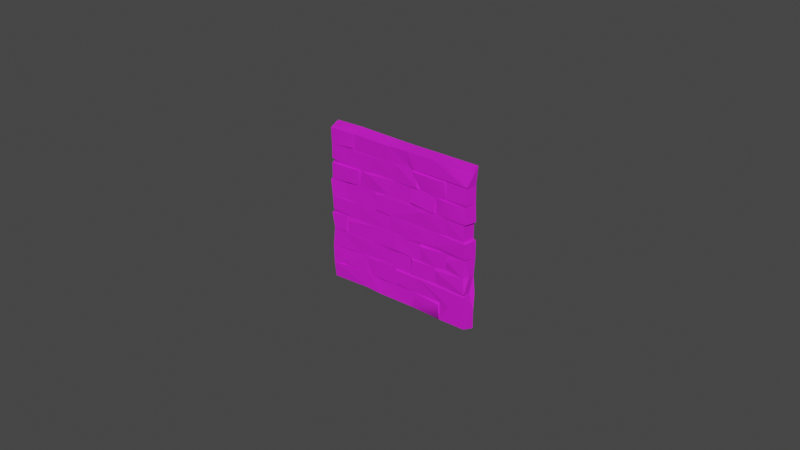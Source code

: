 # Source: DecimatedWall_1.blend  (saved by Blender 2.82.7; exported with 4.5.12 LTS)
import bpy
from mathutils import Matrix  # noqa: F401  (used for matrix-valued properties, if any)

bpy.ops.wm.read_factory_settings(use_empty=True)
scene = bpy.context.scene
scene.name = 'Scene'

# ---- collections
col_collection = bpy.data.collections.new('Collection'); scene.collection.children.link(col_collection)

# ---- images (referenced by path relative to the original .blend; pixels are not part of the script)
import os
ASSET_DIR = os.environ.get("B2B_ASSET_DIR", "")  # directory of the original .blend (textures are referenced by path, not embedded)
HERE = os.path.dirname(os.path.abspath(__file__))  # packed textures are extracted next to this script under _unpacked/

def load_image(name, relpath, width, height, colorspace="sRGB"):
    """Load a texture the original file referenced (path relative to the .blend, or extracted next to this script)."""
    p = next((c for c in (os.path.join(HERE, relpath), os.path.join(ASSET_DIR, relpath)) if relpath and os.path.exists(c)), "")
    if p:
        img = bpy.data.images.load(p, check_existing=True)
        img.name = name
    else:  # same state as the original file: an image datablock whose file is absent (Cycles renders it pink)
        img = bpy.data.images.new(name, width, height)
        img.source = "FILE"
        img.filepath = "//" + (relpath or name)
    img.colorspace_settings.name = colorspace
    return img
img_file100 = load_image('file100', 'Dungeons_Texture.psd', 1024, 1024, 'sRGB')

# ---- materials (node trees are filled in below, after node groups)
mat_blinn4 = bpy.data.materials.new('blinn4')
mat_blinn4.use_transparent_shadow = False
mat_blinn4.diffuse_color = (1.0, 1.0, 1.0, 1.0)
mat_blinn4.roughness = 0.8533
mat_blinn4.specular_intensity = 1.0
mat_blinn4.metallic = 0.4211

# ---- material node trees
mat_blinn4.use_nodes = True; mat_blinn4.node_tree.nodes.clear()
_N = mat_blinn4.node_tree.nodes; _L = mat_blinn4.node_tree.links
n0 = _N.new('ShaderNodeOutputMaterial'); n0.name = 'Material Output'; n0.location = (300, 300)
n1 = _N.new('ShaderNodeBsdfPrincipled'); n1.name = 'Principled BSDF'; n1.location = (10, 300)
n1.distribution = 'GGX'
n1.subsurface_method = 'BURLEY'
n1.inputs[1].default_value = 0.4211
n1.inputs[2].default_value = 0.8533
n1.inputs[3].default_value = 1.45
n1.inputs[13].default_value = 1.0
n1.inputs[27].default_value = (0.0, 0.0, 0.0, 1.0)
n1.inputs[28].default_value = 1.0
n2 = _N.new('ShaderNodeNormalMap'); n2.name = 'Normal Map'; n2.location = (-300, -300)
n2.label = 'Normal/Map'
n3 = _N.new('ShaderNodeTexImage'); n3.name = 'Image Texture'; n3.location = (-300, 600)
n3.image = img_file100
_L.new(n1.outputs[0], n0.inputs[0])
_L.new(n2.outputs[0], n1.inputs[5])
_L.new(n3.outputs[0], n1.inputs[0])
n0.is_active_output = True

# ---- world
world_world = bpy.data.worlds.new('World'); scene.world = world_world
world_world.use_nodes = True; world_world.node_tree.nodes.clear()
_N = world_world.node_tree.nodes; _L = world_world.node_tree.links
n0 = _N.new('ShaderNodeOutputWorld'); n0.name = 'World Output'; n0.location = (300, 300)
n1 = _N.new('ShaderNodeBackground'); n1.name = 'Background'; n1.location = (10, 300)
n1.inputs[0].default_value = (0.05088, 0.05088, 0.05088, 1.0)
_L.new(n1.outputs[0], n0.inputs[0])
n0.is_active_output = True
world_world.color = (0.05088, 0.05088, 0.05088)
world_world.use_sun_shadow = False
world_world.sun_shadow_jitter_overblur = 0.0

# ---- meshes
me_mesh = bpy.data.meshes.new('Mesh')
me_mesh.from_pydata([(3.134, 4.488, 0.2718), (3.396, 2.213, 0.2697), (0.9469, 5.044, 0.2507), (0.8042, 4.593, 0.263), (1.054, 3.928, 0.2647), (3.042, 3.954, 0.2197), (4.958, 3.915, 0.224), (3.041, 3.508, 0.2643), (0.7511, 3.435, 0.2653), (4.997, 3.412, 0.2658), (3.921, 3.432, 0.2251), (0.01959, 2.806, 0.2685), (4.993, 2.319, 0.2537), (0.0245, 2.369, 0.248), (5.008, 1.188, 0.2639), (2.491, 1.111, 0.2648), (3.368, 1.095, 0.2396), (2.5, 0.6398, 0.2535), (4.225, 4.463, 0.2409), (3.346, 3.982, 0.2143), (4.285, 3.998, 0.2384), (3.914, 3.923, 0.2225), (4.242, 3.916, 0.2664), (0.01821, 3.883, 0.2498), (5.067, 3.386, -0.1257), (3.892, 3.423, 0.2658), (5.002, 2.809, 0.2745), (2.46, 0.5823, 0.2064), (1.569, 0.5878, 0.2277), (5.011, 5.018, 0.244), (5.003, 4.535, 0.2504), (2.921, 4.592, 0.207), (3.145, 4.553, 0.2384), (2.468, 4.494, 0.2232), (4.968, 4.502, 0.2246), (0.5782, 4.516, 0.2195), (0.5542, 4.013, 0.214), (1.695, 4.486, 0.2262), (1.697, 3.985, 0.2077), (2.421, 3.98, 0.2123), (4.969, 3.997, 0.2479), (3.288, 4.004, 0.2537), (1.149, 3.929, 0.2171), (1.394, 3.913, 0.2476), (1.082, 3.439, 0.2166), (2.258, 3.462, 0.2343), (4.296, 3.353, 0.2258), (1.711, 3.342, 0.2478), (4.322, 2.837, 0.2132), (0.556, 2.831, 0.2295), (4.933, 2.862, 0.2473), (1.711, 2.862, 0.2468), (2.225, 2.315, 0.2178), (3.028, 2.778, 0.2256), (1.048, 2.275, 0.2067), (4.343, 2.265, 0.2039), (3.398, 1.694, 0.2158), (4.344, 2.05, 0.245), (-0.05186, 2.211, 0.2377), (2.487, 1.78, 0.2479), (3.935, 1.681, 0.2086), (4.924, 1.692, 0.2379), (0.5244, 1.756, 0.2479), (0.02696, 1.73, 0.2234), (1.132, 1.675, 0.2292), (2.255, 1.68, 0.217), (3.014, 1.731, 0.2021), (2.243, 1.238, 0.22), (3.948, 1.605, 0.2471), (3.03, 1.158, 0.2141), (3.938, 1.16, 0.2042), (1.145, 1.195, 0.2186), (3.057, 1.215, 0.2389), (2.467, 1.138, 0.2176), (0.5836, 1.107, 0.1929), (0.5861, 0.6036, 0.2476), (-0.01137, 0.5065, 0.2418), (1.402, 0.5949, 0.243), (3.109, 0.5861, 0.214), (4.065, 0.5173, 0.2479), (1.341, 0.08887, 0.2474), (1.9, 0.5202, 0.1966), (4.461, 0.6001, 0.2483), (4.993, 0.5637, 0.2446), (4.119, 0.03358, 0.2478), (0.01962, 0.008554, 0.2113), (5.011, 0.04223, 0.2479), (0.9252, 5.018, 0.2355), (3.397, 2.823, 0.214), (3.909, 2.383, 0.2274), (0.04437, 2.242, 0.194), (0.5834, 2.107, 0.2405), (4.301, 1.743, 0.1958), (1.71, 1.742, 0.2214), (1.703, 1.135, 0.2408), (1.238, 1.119, 0.2256), (0.893, 4.516, 0.2159), (-0.004936, 4.039, 0.2177), (3.387, 3.316, 0.2477), (2.263, 2.826, 0.2359), (3.94, 2.809, 0.214), (2.952, 2.271, 0.2206), (0.5969, 1.696, 0.2238), (3.098, 1.664, 0.2479), (0.5459, 0.7315, 0.2093), (4.104, 0.5628, 0.1932), (0.01684, 5.023, 0.2618), (0.01039, 4.494, 0.2297), (3.125, 3.353, 0.2281), (-0.09881, 2.276, -0.1022), (4.975, 2.268, 0.2246), (4.9, 1.173, 0.2025), (4.977, 1.079, 0.2449), (0.438, 0.5434, 0.1905), (1.874, 0.03896, 0.2285), (3.777, 5.042, 0.2474), (3.101, 4.508, 0.2089), (0.2259, 3.921, 0.1937), (0.5248, 3.364, 0.2082), (1.075, 2.794, 0.2216), (1.664, 2.257, 0.2165), (2.209, 4.51, 0.2246), (3.02, 3.43, 0.215), (-0.05518, 3.341, 0.2479), (4.928, 3.365, 0.2241), (3.378, 2.25, 0.2024), (3.323, 0.5899, 0.211), (4.261, 4.545, 0.2121), (1.647, 3.42, 0.2134), (0.01333, 3.379, 0.2429), (2.253, 2.825, 0.2131), (0.5333, 2.277, 0.1986), (-0.1323, 2.823, -0.1099), (1.72, 2.805, 0.215), (2.471, 2.231, 0.226), (0.8986, 5.15, -0.1255), (-0.07839, 1.687, -0.1005), (5.034, 1.712, 0.07237), (-0.02609, 1.101, 0.2429), (2.882, 5.035, 0.2474), (5.077, 0.5519, -0.1123), (3.115, 0.06172, 0.2334), (2.223, 5.008, 0.2439), (5.084, 2.259, -0.1209), (3.793, 5.096, -0.1499), (-0.1075, 1.099, -0.113), (2.278, 5.025, 0.2421), (4.987, 1.135, -0.03364), (-0.0877, 3.984, -0.1131), (5.095, 1.116, -0.1261), (5.094, 5.108, -0.1126), (5.054, 1.698, -0.1109), (-0.1254, 3.402, -0.1131), (-0.05661, -0.07799, -0.111), (-0.03053, 3.487, -0.1561), (5.082, 2.837, -0.1257), (4.979, 5.094, -0.1532), (5.037, 4.535, -0.1139), (4.985, 2.834, -0.1452), (4.967, -0.00255, -0.1572), (5.082, -0.05274, -0.1126), (4.197, -0.04955, -0.1141), (1.327, -0.03113, -0.1106), (2.897, 5.093, -0.1517), (5.046, 3.979, -0.1155), (1.837, -0.09331, -0.1448), (2.252, 5.123, -0.1132), (4.984, 3.348, -0.1525), (-0.0421, 0.5499, -0.144), (1.841, -0.01366, -0.1454), (-0.06241, 5.119, -0.1374), (2.667, 2.908, -0.1567), (-0.03803, 1.101, -0.1353), (3.13, -0.05274, -0.1128)], [], [(87, 106, 107), (2, 96, 142), (87, 107, 3), (142, 96, 121), (4, 23, 8), (21, 10, 22), (6, 22, 9), (21, 5, 7), (22, 10, 9), (21, 7, 25), (4, 8, 44), (25, 7, 122), (23, 129, 8), (12, 26, 89), (16, 15, 17), (126, 16, 17), (37, 121, 96), (20, 0, 19), (20, 19, 21), (19, 5, 21), (11, 13, 119), (26, 100, 89), (61, 68, 14), (27, 73, 28), (77, 80, 114), (29, 115, 30), (32, 115, 139), (139, 31, 32), (115, 32, 30), (146, 31, 139), (31, 146, 121), (30, 32, 127), (33, 31, 121), (116, 0, 18), (96, 35, 37), (35, 107, 36), (37, 35, 42), (38, 37, 42), (34, 127, 40), (18, 0, 20), (33, 37, 39), (116, 33, 41), (37, 38, 39), (40, 127, 20), (33, 39, 41), (36, 107, 97), (42, 35, 36), (43, 42, 44), (43, 44, 128), (5, 39, 122), (6, 9, 24), (25, 122, 108), (129, 44, 8), (128, 44, 133), (44, 118, 49), (46, 50, 124), (133, 44, 49), (46, 98, 48), (47, 51, 108), (123, 11, 49), (118, 123, 49), (108, 51, 99), (46, 48, 50), (48, 98, 100), (100, 98, 88), (11, 119, 49), (130, 119, 52), (119, 54, 52), (53, 99, 101), (11, 109, 13), (101, 99, 52), (13, 54, 119), (110, 55, 57), (131, 58, 63), (134, 120, 93), (125, 134, 56), (110, 57, 61), (131, 63, 62), (134, 59, 56), (1, 56, 60), (134, 93, 59), (64, 63, 71), (65, 64, 67), (66, 72, 103), (60, 103, 72), (63, 138, 71), (61, 14, 137), (70, 60, 72), (66, 65, 69), (65, 67, 69), (67, 64, 71), (14, 68, 70), (15, 16, 73), (73, 94, 28), (74, 138, 104), (74, 75, 95), (94, 95, 28), (83, 112, 82), (95, 75, 77), (104, 138, 76), (28, 95, 77), (17, 15, 27), (105, 16, 126), (104, 76, 113), (112, 16, 82), (16, 105, 82), (78, 81, 141), (79, 78, 141), (82, 86, 83), (77, 76, 80), (81, 114, 141), (105, 79, 84), (79, 141, 84), (82, 105, 84), (82, 84, 86), (80, 76, 85), (116, 32, 31), (122, 39, 45), (88, 98, 99), (133, 119, 130), (100, 53, 89), (109, 90, 13), (53, 101, 89), (120, 52, 54), (55, 12, 89), (55, 110, 12), (101, 134, 125), (54, 131, 91), (54, 91, 120), (55, 1, 92), (120, 91, 102), (120, 102, 93), (92, 1, 60), (56, 59, 66), (102, 63, 64), (72, 66, 69), (74, 71, 138), (81, 78, 27), (2, 87, 96), (121, 37, 33), (25, 108, 10), (129, 123, 118), (10, 98, 46), (98, 108, 99), (99, 130, 52), (131, 54, 13), (58, 131, 90), (91, 131, 102), (65, 59, 93), (93, 64, 65), (60, 56, 103), (71, 74, 95), (70, 16, 112), (27, 78, 17), (113, 76, 77), (81, 77, 114), (161, 86, 84), (3, 96, 87), (127, 18, 20), (19, 116, 41), (36, 97, 117), (44, 129, 118), (125, 89, 101), (125, 1, 55), (57, 92, 61), (60, 68, 61), (68, 60, 70), (73, 69, 67), (0, 116, 19), (123, 132, 11), (75, 104, 113), (35, 3, 107), (34, 40, 164), (5, 19, 41), (20, 6, 40), (117, 23, 4), (42, 117, 4), (7, 5, 122), (21, 25, 10), (46, 124, 9), (88, 53, 100), (90, 131, 13), (125, 56, 1), (69, 70, 72), (70, 111, 14), (16, 69, 73), (15, 73, 27), (75, 74, 104), (77, 75, 113), (78, 126, 17), (28, 77, 81), (105, 126, 78), (79, 105, 78), (2, 135, 87), (127, 34, 30), (127, 116, 18), (22, 6, 21), (43, 128, 45), (117, 148, 23), (42, 4, 44), (46, 9, 10), (47, 133, 51), (119, 133, 49), (133, 130, 51), (130, 99, 51), (55, 92, 57), (64, 93, 102), (111, 147, 14), (85, 162, 80), (146, 142, 121), (3, 35, 96), (31, 33, 116), (116, 127, 32), (41, 39, 5), (42, 36, 117), (39, 38, 43), (20, 21, 6), (42, 43, 38), (43, 45, 39), (122, 45, 108), (45, 128, 47), (10, 108, 98), (45, 47, 108), (47, 128, 133), (50, 48, 26), (48, 100, 26), (88, 99, 53), (101, 52, 134), (55, 89, 125), (120, 134, 52), (102, 131, 62), (58, 109, 136), (137, 110, 61), (62, 63, 102), (59, 65, 66), (92, 60, 61), (103, 56, 66), (71, 95, 94), (67, 71, 94), (67, 94, 73), (70, 69, 16), (111, 70, 112), (27, 28, 81), (58, 136, 63), (164, 40, 6), (155, 50, 26), (137, 14, 147), (140, 83, 86), (23, 148, 129), (143, 26, 12), (110, 143, 12), (90, 109, 58), (107, 148, 97), (11, 132, 109), (147, 111, 112), (112, 83, 140), (117, 97, 148), (155, 26, 143), (63, 172, 138), (76, 138, 168), (124, 24, 9), (80, 162, 114), (142, 135, 2), (169, 141, 114), (30, 34, 157), (135, 106, 87), (144, 115, 29), (160, 140, 86), (161, 160, 86), (152, 123, 129), (63, 136, 172), (140, 147, 112), (138, 145, 168), (164, 6, 24), (153, 162, 85), (161, 84, 141), (146, 166, 142), (162, 165, 114), (151, 137, 147), (107, 106, 170), (151, 147, 149), (173, 161, 141), (166, 146, 139), (150, 29, 30), (173, 141, 169), (29, 150, 144), (170, 148, 107), (151, 110, 137), (76, 153, 85), (148, 154, 129), (152, 129, 154), (145, 138, 172), (157, 34, 164), (166, 135, 142), (144, 163, 139), (144, 139, 115), (123, 152, 132), (158, 124, 50), (163, 166, 139), (167, 124, 158), (109, 132, 154), (150, 30, 157), (124, 167, 24), (155, 158, 50), (143, 110, 151), (149, 147, 140), (76, 168, 153), (169, 114, 165), (135, 170, 106), (156, 150, 157), (132, 152, 154), (158, 143, 151), (149, 140, 159), (145, 172, 168), (159, 140, 160), (161, 173, 159), (159, 160, 161), (150, 156, 144), (109, 154, 136), (156, 157, 167), (167, 164, 24), (158, 155, 143), (149, 159, 151), (167, 157, 164), (135, 171, 170), (135, 166, 171), (163, 144, 156), (170, 171, 154), (166, 163, 171), (163, 156, 171), (148, 170, 154), (156, 167, 171), (171, 167, 158), (154, 171, 172), (171, 158, 151), (171, 151, 159), (136, 154, 172), (171, 169, 168), (172, 171, 168), (171, 159, 169), (153, 168, 162), (168, 169, 162), (169, 159, 173), (169, 165, 162)])
me_mesh.polygons.foreach_set('use_smooth', [True] * 344)
_k = set([(0, 18), (0, 19), (0, 116), (1, 55), (1, 56), (1, 60), (1, 125), (2, 87), (2, 96), (2, 135), (2, 142), (3, 35), (3, 96), (3, 107), (4, 8), (4, 23), (4, 42), (4, 44), (4, 117), (5, 7), (5, 19), (5, 21), (5, 39), (5, 41), (5, 122), (6, 9), (6, 20), (6, 21), (6, 22), (6, 24), (6, 40), (6, 164), (7, 25), (7, 122), (8, 44), (8, 129), (9, 10), (9, 24), (9, 46), (9, 124), (10, 21), (10, 22), (10, 25), (10, 46), (10, 98), (10, 108), (11, 13), (11, 49), (11, 109), (11, 119), (11, 123), (11, 132), (12, 26), (12, 55), (12, 89), (12, 110), (12, 143), (13, 54), (13, 90), (13, 109), (13, 119), (13, 131), (14, 61), (14, 68), (14, 70), (14, 111), (14, 137), (14, 147), (15, 16), (15, 17), (15, 27), (15, 73), (16, 17), (16, 69), (16, 70), (16, 73), (16, 82), (16, 105), (16, 112), (16, 126), (17, 27), (17, 78), (17, 126), (18, 20), (18, 116), (18, 127), (19, 20), (19, 21), (19, 41), (19, 116), (20, 21), (20, 40), (20, 127), (21, 22), (21, 25), (23, 117), (23, 129), (23, 148), (24, 164), (24, 167), (25, 108), (25, 122), (26, 48), (26, 50), (26, 89), (26, 100), (26, 143), (26, 155), (27, 28), (27, 73), (27, 78), (27, 81), (28, 77), (28, 81), (28, 94), (28, 95), (29, 115), (29, 144), (29, 150), (30, 32), (30, 34), (30, 115), (30, 127), (30, 150), (30, 157), (31, 32), (31, 33), (31, 116), (31, 121), (31, 139), (31, 146), (32, 116), (32, 127), (32, 139), (33, 37), (33, 39), (33, 41), (33, 116), (33, 121), (34, 40), (34, 127), (34, 157), (34, 164), (35, 36), (35, 37), (35, 42), (35, 96), (35, 107), (36, 42), (36, 97), (36, 107), (36, 117), (37, 39), (37, 42), (37, 96), (37, 121), (38, 39), (38, 42), (38, 43), (39, 41), (39, 43), (39, 45), (40, 127), (40, 164), (41, 116), (42, 43), (42, 44), (42, 117), (43, 44), (43, 45), (43, 128), (44, 49), (44, 118), (44, 128), (44, 129), (44, 133), (45, 47), (45, 108), (45, 122), (45, 128), (46, 48), (46, 50), (46, 98), (46, 124), (47, 51), (47, 108), (47, 128), (47, 133), (48, 50), (48, 98), (48, 100), (49, 118), (49, 119), (49, 123), (49, 133), (50, 124), (50, 155), (50, 158), (51, 99), (51, 108), (51, 130), (51, 133), (52, 54), (52, 99), (52, 101), (52, 119), (52, 120), (52, 130), (52, 134), (53, 88), (53, 89), (53, 99), (53, 100), (53, 101), (54, 91), (54, 119), (54, 120), (54, 131), (55, 57), (55, 89), (55, 92), (55, 110), (55, 125), (56, 59), (56, 60), (56, 66), (56, 103), (56, 125), (56, 134), (57, 61), (57, 92), (57, 110), (58, 63), (58, 90), (58, 109), (58, 131), (58, 136), (59, 65), (59, 66), (59, 93), (59, 134), (60, 61), (60, 68), (60, 70), (60, 72), (60, 92), (60, 103), (61, 68), (61, 92), (61, 110), (61, 137), (62, 63), (62, 102), (62, 131), (63, 64), (63, 71), (63, 102), (63, 136), (63, 138), (63, 172), (64, 65), (64, 67), (64, 71), (64, 93), (64, 102), (65, 66), (65, 67), (65, 93), (66, 69), (66, 72), (66, 103), (67, 69), (67, 71), (67, 73), (67, 94), (68, 70), (69, 70), (69, 72), (69, 73), (70, 72), (70, 111), (70, 112), (71, 74), (71, 94), (71, 95), (71, 138), (72, 103), (73, 94), (74, 75), (74, 95), (74, 104), (74, 138), (75, 77), (75, 95), (75, 104), (75, 113), (76, 77), (76, 80), (76, 85), (76, 104), (76, 113), (76, 138), (76, 153), (76, 168), (77, 80), (77, 81), (77, 95), (77, 113), (77, 114), (78, 79), (78, 81), (78, 105), (78, 141), (79, 84), (79, 105), (80, 85), (80, 114), (80, 162), (81, 114), (81, 141), (82, 84), (82, 86), (83, 86), (83, 112), (83, 140), (84, 86), (84, 105), (84, 161), (86, 140), (86, 160), (86, 161), (87, 96), (87, 106), (87, 135), (88, 98), (88, 99), (88, 100), (89, 100), (89, 101), (89, 125), (90, 109), (90, 131), (91, 102), (91, 120), (91, 131), (93, 102), (93, 120), (94, 95), (96, 121), (96, 142), (97, 107), (97, 117), (97, 148), (98, 99), (98, 100), (98, 108), (99, 101), (99, 130), (101, 125), (101, 134), (102, 120), (102, 131), (104, 113), (104, 138), (105, 126), (106, 107), (106, 135), (106, 170), (107, 148), (107, 170), (108, 122), (109, 132), (109, 136), (109, 154), (110, 137), (110, 143), (110, 151), (111, 112), (111, 147), (112, 140), (112, 147), (114, 141), (114, 162), (114, 165), (114, 169), (115, 139), (115, 144), (116, 127), (117, 148), (118, 123), (118, 129), (119, 130), (119, 133), (120, 134), (121, 142), (121, 146), (123, 129), (123, 132), (123, 152), (124, 158), (124, 167), (125, 134), (128, 133), (129, 148), (129, 152), (129, 154), (130, 133), (132, 152), (132, 154), (135, 166), (135, 170), (135, 171), (136, 154), (136, 172), (137, 147), (137, 151), (138, 145), (138, 168), (138, 172), (139, 144), (139, 146), (139, 163), (139, 166), (140, 147), (140, 149), (140, 159), (140, 160), (141, 161), (141, 169), (141, 173), (142, 146), (142, 166), (143, 151), (143, 155), (143, 158), (144, 150), (144, 163), (145, 168), (145, 172), (146, 166), (147, 149), (147, 151), (148, 154), (148, 170), (149, 151), (149, 159), (150, 156), (150, 157), (151, 158), (151, 159), (151, 171), (153, 162), (153, 168), (154, 170), (155, 158), (156, 157), (157, 164), (157, 167), (158, 167), (158, 171), (159, 161), (159, 169), (159, 171), (159, 173), (160, 161), (161, 173), (162, 165), (162, 169), (163, 166), (163, 171), (166, 171), (168, 169), (168, 172), (169, 173)])
me_mesh.attributes.new('sharp_edge', 'BOOLEAN', 'EDGE').data.foreach_set('value', [ (min(e.vertices), max(e.vertices)) in _k for e in me_mesh.edges])
_uv = me_mesh.uv_layers.new(name='map1')
_uv.uv.foreach_set('vector', [0.1993, 0.3125, 0.1993, 0.3125, 0.1993, 0.3125, 0.1994, 0.3033, 0.1994, 0.3033, 0.1994, 0.3033, 0.1993, 0.3125, 0.1993, 0.3125, 0.1993, 0.3125, 0.1994, 0.3033, 0.1994, 0.3033, 0.1994, 0.3033, 0.2223, 0.2944, 0.2223, 0.2944, 0.2223, 0.2944, 0.1994, 0.3033, 0.1994, 0.3033, 0.1994, 0.3033, 0.1994, 0.3033, 0.1994, 0.3033, 0.1994, 0.3033, 0.1994, 0.3124, 0.1994, 0.3124, 0.1994, 0.3124, 0.1994, 0.3033, 0.1994, 0.3033, 0.1994, 0.3033, 0.1994, 0.3124, 0.1994, 0.3124, 0.1994, 0.3124, 0.2223, 0.2944, 0.2223, 0.2944, 0.2223, 0.2944, 0.1995, 0.2758, 0.1995, 0.2758, 0.1995, 0.2758, 0.2223, 0.2944, 0.2223, 0.2944, 0.2223, 0.2944, 0.1993, 0.3125, 0.1993, 0.3125, 0.1993, 0.3125, 0.1994, 0.3033, 0.1994, 0.3033, 0.1994, 0.3033, 0.1994, 0.3033, 0.1994, 0.3033, 0.1994, 0.3033, 0.1995, 0.2758, 0.1995, 0.2758, 0.1995, 0.2758, 0.1994, 0.3033, 0.1994, 0.3033, 0.1994, 0.3033, 0.1995, 0.2758, 0.1995, 0.2758, 0.1995, 0.2758, 0.1995, 0.2758, 0.1995, 0.2758, 0.1995, 0.2758, 0.1994, 0.3033, 0.1994, 0.3033, 0.1994, 0.3033, 0.1993, 0.3125, 0.1993, 0.3125, 0.1993, 0.3125, 0.1994, 0.3033, 0.1994, 0.3033, 0.1994, 0.3033, 0.1994, 0.3033, 0.1994, 0.3033, 0.1994, 0.3033, 0.1993, 0.3125, 0.1993, 0.3125, 0.1993, 0.3125, 0.1994, 0.3033, 0.1994, 0.3033, 0.1994, 0.3033, 0.2223, 0.2944, 0.2223, 0.2944, 0.2223, 0.2944, 0.2223, 0.2944, 0.2223, 0.2944, 0.2223, 0.2944, 0.1994, 0.3033, 0.1994, 0.3033, 0.1994, 0.3033, 0.1994, 0.3033, 0.1994, 0.3033, 0.1994, 0.3033, 0.1994, 0.3033, 0.1994, 0.3033, 0.1994, 0.3033, 0.1995, 0.2758, 0.1995, 0.2758, 0.1995, 0.2758, 0.1995, 0.2758, 0.1995, 0.2758, 0.1995, 0.2758, 0.1995, 0.2758, 0.1995, 0.2758, 0.1995, 0.2758, 0.1995, 0.2758, 0.1995, 0.2758, 0.1995, 0.2758, 0.2223, 0.2944, 0.2223, 0.2944, 0.2223, 0.2944, 0.1994, 0.3033, 0.1994, 0.3033, 0.1994, 0.3033, 0.1994, 0.3033, 0.1994, 0.3033, 0.1994, 0.3033, 0.1993, 0.3125, 0.1993, 0.3125, 0.1993, 0.3125, 0.1994, 0.3033, 0.1994, 0.3033, 0.1994, 0.3033, 0.1994, 0.3033, 0.1994, 0.3033, 0.1994, 0.3033, 0.2223, 0.2944, 0.2223, 0.2944, 0.2223, 0.2944, 0.1994, 0.3033, 0.1994, 0.3033, 0.1994, 0.3033, 0.1993, 0.3125, 0.1993, 0.3125, 0.1993, 0.3125, 0.2223, 0.2944, 0.2223, 0.2944, 0.2223, 0.2944, 0.2223, 0.2944, 0.2223, 0.2944, 0.2223, 0.2944, 0.1994, 0.3033, 0.1994, 0.3033, 0.1994, 0.3033, 0.1993, 0.3078, 0.1993, 0.3078, 0.1993, 0.3078, 0.1993, 0.3078, 0.1993, 0.3078, 0.1993, 0.3078, 0.1994, 0.3033, 0.1994, 0.3033, 0.1994, 0.3033, 0.1995, 0.2758, 0.1995, 0.2758, 0.1995, 0.2758, 0.1995, 0.2758, 0.1995, 0.2758, 0.1995, 0.2758, 0.1995, 0.2758, 0.1995, 0.2758, 0.1995, 0.2758, 0.1994, 0.3033, 0.1994, 0.3033, 0.1994, 0.3033, 0.1994, 0.3033, 0.1994, 0.3033, 0.1994, 0.3033, 0.1994, 0.3033, 0.1994, 0.3033, 0.1994, 0.3033, 0.1994, 0.3033, 0.1994, 0.3033, 0.1994, 0.3033, 0.2223, 0.2944, 0.2223, 0.2944, 0.2223, 0.2944, 0.1994, 0.3033, 0.1994, 0.3033, 0.1994, 0.3033, 0.1994, 0.3033, 0.1994, 0.3033, 0.1994, 0.3033, 0.1994, 0.3033, 0.1994, 0.3033, 0.1994, 0.3033, 0.1994, 0.3033, 0.1994, 0.3033, 0.1994, 0.3033, 0.1994, 0.3033, 0.1994, 0.3033, 0.1994, 0.3033, 0.2223, 0.2944, 0.2223, 0.2944, 0.2223, 0.2944, 0.2223, 0.2944, 0.2223, 0.2944, 0.2223, 0.2944, 0.1995, 0.2758, 0.1995, 0.2758, 0.1995, 0.2758, 0.2223, 0.2944, 0.2223, 0.2944, 0.2223, 0.2944, 0.2223, 0.2944, 0.2223, 0.2944, 0.2223, 0.2944, 0.1994, 0.3033, 0.1994, 0.3033, 0.1994, 0.3033, 0.1995, 0.2758, 0.1995, 0.2758, 0.1995, 0.2758, 0.1994, 0.3033, 0.1994, 0.3033, 0.1994, 0.3033, 0.1994, 0.3033, 0.1994, 0.3033, 0.1994, 0.3033, 0.2223, 0.2944, 0.2223, 0.2944, 0.2223, 0.2944, 0.1993, 0.3125, 0.1993, 0.3125, 0.1993, 0.3125, 0.1994, 0.3033, 0.1994, 0.3033, 0.1994, 0.3033, 0.1993, 0.3125, 0.1993, 0.3125, 0.1993, 0.3125, 0.2223, 0.2944, 0.2223, 0.2944, 0.2223, 0.2944, 0.1993, 0.3125, 0.1993, 0.3125, 0.1993, 0.3125, 0.1993, 0.3125, 0.1993, 0.3125, 0.1993, 0.3125, 0.1994, 0.3033, 0.1994, 0.3033, 0.1994, 0.3033, 0.1994, 0.3033, 0.1994, 0.3033, 0.1994, 0.3033, 0.1994, 0.3033, 0.1994, 0.3033, 0.1994, 0.3033, 0.1994, 0.3033, 0.1994, 0.3033, 0.1994, 0.3033, 0.1995, 0.2758, 0.1995, 0.2758, 0.1995, 0.2758, 0.2223, 0.2944, 0.2223, 0.2944, 0.2223, 0.2944, 0.1994, 0.3033, 0.1994, 0.3033, 0.1994, 0.3033, 0.1995, 0.2758, 0.1995, 0.2758, 0.1995, 0.2758, 0.2223, 0.2944, 0.2223, 0.2944, 0.2223, 0.2944, 0.1994, 0.3033, 0.1994, 0.3033, 0.1994, 0.3033, 0.1994, 0.3033, 0.1994, 0.3033, 0.1994, 0.3033, 0.1994, 0.3033, 0.1994, 0.3033, 0.1994, 0.3033, 0.1994, 0.3033, 0.1994, 0.3033, 0.1994, 0.3033, 0.1995, 0.2758, 0.1995, 0.2758, 0.1995, 0.2758, 0.1994, 0.3033, 0.1994, 0.3033, 0.1994, 0.3033, 0.1994, 0.3033, 0.1994, 0.3033, 0.1994, 0.3033, 0.2223, 0.2944, 0.2223, 0.2944, 0.2223, 0.2944, 0.2223, 0.2944, 0.2223, 0.2944, 0.2223, 0.2944, 0.1994, 0.3033, 0.1994, 0.3033, 0.1994, 0.3033, 0.2223, 0.2944, 0.2223, 0.2944, 0.2223, 0.2944, 0.1994, 0.3033, 0.1994, 0.3033, 0.1994, 0.3033, 0.2223, 0.2944, 0.2223, 0.2944, 0.2223, 0.2944, 0.1995, 0.2758, 0.1995, 0.2758, 0.1995, 0.2758, 0.1994, 0.3033, 0.1994, 0.3033, 0.1994, 0.3033, 0.1994, 0.3033, 0.1994, 0.3033, 0.1994, 0.3033, 0.1994, 0.3033, 0.1994, 0.3033, 0.1994, 0.3033, 0.1994, 0.3033, 0.1994, 0.3033, 0.1994, 0.3033, 0.1994, 0.3033, 0.1994, 0.3033, 0.1994, 0.3033, 0.2223, 0.2944, 0.2223, 0.2944, 0.2223, 0.2944, 0.1993, 0.3125, 0.1993, 0.3125, 0.1993, 0.3125, 0.1994, 0.3033, 0.1994, 0.3033, 0.1994, 0.3033, 0.1994, 0.3033, 0.1994, 0.3033, 0.1994, 0.3033, 0.1995, 0.2758, 0.1995, 0.2758, 0.1995, 0.2758, 0.2223, 0.2944, 0.2223, 0.2944, 0.2223, 0.2944, 0.1993, 0.3125, 0.1993, 0.3125, 0.1993, 0.3125, 0.1993, 0.3125, 0.1993, 0.3125, 0.1993, 0.3125, 0.1994, 0.3033, 0.1994, 0.3033, 0.1994, 0.3033, 0.1995, 0.2758, 0.1995, 0.2758, 0.1995, 0.2758, 0.1994, 0.3033, 0.1994, 0.3033, 0.1994, 0.3033, 0.1994, 0.3033, 0.1994, 0.3033, 0.1994, 0.3033, 0.1995, 0.2758, 0.1995, 0.2758, 0.1995, 0.2758, 0.1994, 0.3033, 0.1994, 0.3033, 0.1994, 0.3033, 0.1995, 0.2758, 0.1995, 0.2758, 0.1995, 0.2758, 0.1994, 0.3033, 0.1994, 0.3033, 0.1994, 0.3033, 0.1995, 0.2758, 0.1995, 0.2758, 0.1995, 0.2758, 0.1995, 0.2758, 0.1995, 0.2758, 0.1995, 0.2758, 0.1995, 0.2758, 0.1995, 0.2758, 0.1995, 0.2758, 0.1995, 0.2758, 0.1995, 0.2758, 0.1995, 0.2758, 0.1995, 0.2758, 0.1995, 0.2758, 0.1995, 0.2758, 0.1995, 0.2758, 0.1995, 0.2758, 0.1995, 0.2758, 0.1994, 0.3033, 0.1994, 0.3033, 0.1994, 0.3033, 0.1994, 0.3033, 0.1994, 0.3033, 0.1994, 0.3033, 0.1994, 0.3033, 0.1994, 0.3033, 0.1994, 0.3033, 0.1994, 0.3033, 0.1994, 0.3033, 0.1994, 0.3033, 0.1995, 0.2758, 0.1995, 0.2758, 0.1995, 0.2758, 0.1995, 0.2758, 0.1995, 0.2758, 0.1995, 0.2758, 0.1995, 0.2758, 0.1995, 0.2758, 0.1995, 0.2758, 0.1995, 0.2758, 0.1995, 0.2758, 0.1995, 0.2758, 0.1995, 0.2758, 0.1995, 0.2758, 0.1995, 0.2758, 0.1995, 0.2758, 0.1995, 0.2758, 0.1995, 0.2758, 0.1995, 0.2758, 0.1995, 0.2758, 0.1995, 0.2758, 0.1995, 0.2758, 0.1995, 0.2758, 0.1995, 0.2758, 0.1995, 0.2758, 0.1995, 0.2758, 0.1995, 0.2758, 0.1995, 0.2758, 0.1995, 0.2758, 0.1995, 0.2758, 0.1994, 0.3033, 0.1994, 0.3033, 0.1994, 0.3033, 0.1995, 0.2758, 0.1995, 0.2758, 0.1995, 0.2758, 0.1995, 0.2758, 0.1995, 0.2758, 0.1995, 0.2758, 0.1995, 0.2758, 0.1995, 0.2758, 0.1995, 0.2758, 0.1995, 0.2758, 0.1995, 0.2758, 0.1995, 0.2758, 0.1995, 0.2758, 0.1995, 0.2758, 0.1995, 0.2758, 0.1995, 0.2758, 0.1995, 0.2758, 0.1995, 0.2758, 0.1995, 0.2758, 0.1995, 0.2758, 0.1995, 0.2758, 0.1995, 0.2758, 0.1995, 0.2758, 0.1995, 0.2758, 0.1995, 0.2758, 0.1995, 0.2758, 0.1995, 0.2758, 0.1995, 0.2758, 0.1995, 0.2758, 0.1995, 0.2758, 0.1995, 0.2758, 0.1995, 0.2758, 0.1995, 0.2758, 0.1993, 0.3125, 0.1993, 0.3125, 0.1993, 0.3125, 0.1995, 0.2758, 0.1995, 0.2758, 0.1995, 0.2758, 0.1995, 0.2758, 0.1995, 0.2758, 0.1995, 0.2758, 0.1995, 0.2758, 0.1995, 0.2758, 0.1995, 0.2758, 0.1995, 0.2758, 0.1995, 0.2758, 0.1995, 0.2758, 0.1995, 0.2758, 0.1995, 0.2758, 0.1995, 0.2758, 0.1995, 0.2758, 0.1995, 0.2758, 0.1995, 0.2758, 0.1995, 0.2758, 0.1995, 0.2758, 0.1995, 0.2758, 0.1995, 0.2758, 0.1995, 0.2758, 0.1995, 0.2758, 0.1995, 0.2758, 0.1995, 0.2758, 0.1995, 0.2758, 0.1995, 0.2758, 0.1995, 0.2758, 0.1995, 0.2758, 0.1995, 0.2758, 0.1995, 0.2758, 0.1995, 0.2758, 0.1995, 0.2758, 0.1995, 0.2758, 0.1995, 0.2758, 0.1995, 0.2758, 0.1995, 0.2758, 0.1995, 0.2758, 0.1995, 0.2758, 0.1995, 0.2758, 0.1995, 0.2758, 0.1995, 0.2758, 0.1995, 0.2758, 0.1995, 0.2758, 0.1995, 0.2758, 0.1995, 0.2758, 0.1995, 0.2758, 0.1995, 0.2758, 0.1995, 0.2758, 0.1995, 0.2758, 0.1995, 0.2758, 0.1995, 0.2758, 0.1995, 0.2758, 0.1995, 0.2758, 0.1995, 0.2758, 0.1995, 0.2758, 0.1995, 0.2758, 0.1995, 0.2758, 0.1995, 0.2758, 0.1995, 0.2758, 0.1995, 0.2758, 0.1995, 0.2758, 0.1995, 0.2758, 0.1995, 0.2758, 0.1995, 0.2758, 0.1995, 0.2758, 0.1995, 0.2758, 0.1995, 0.2758, 0.1995, 0.2758, 0.1995, 0.2758, 0.1995, 0.2758, 0.1995, 0.2758, 0.1995, 0.2758, 0.1995, 0.2758, 0.1995, 0.2758, 0.1995, 0.2758, 0.1995, 0.2758, 0.1995, 0.2758, 0.1995, 0.2758, 0.1995, 0.2758, 0.1995, 0.2758, 0.1995, 0.2758, 0.1995, 0.2758, 0.1995, 0.2758, 0.1995, 0.2758, 0.1995, 0.2758, 0.1995, 0.2758, 0.1995, 0.2758, 0.1995, 0.2758, 0.1995, 0.2758, 0.1995, 0.2758, 0.1995, 0.2758, 0.1995, 0.2758, 0.1995, 0.2758, 0.1995, 0.2758, 0.1995, 0.2758, 0.1995, 0.2758, 0.1995, 0.2758, 0.1995, 0.2758, 0.1995, 0.2758, 0.1995, 0.2758, 0.1995, 0.2758, 0.1995, 0.2758, 0.1995, 0.2758, 0.1995, 0.2758, 0.1995, 0.2758, 0.1995, 0.2758, 0.1995, 0.2758, 0.1995, 0.2758, 0.1995, 0.2758, 0.1995, 0.2758, 0.1995, 0.2758, 0.1995, 0.2758, 0.1995, 0.2758, 0.1995, 0.2758, 0.1995, 0.2758, 0.1995, 0.2758, 0.1995, 0.2758, 0.1995, 0.2758, 0.1995, 0.2758, 0.1995, 0.2758, 0.1995, 0.2758, 0.1993, 0.3078, 0.1993, 0.3078, 0.1993, 0.3078, 0.1995, 0.2758, 0.1995, 0.2758, 0.1995, 0.2758, 0.1995, 0.2758, 0.1995, 0.2758, 0.1995, 0.2758, 0.1995, 0.2758, 0.1995, 0.2758, 0.1995, 0.2758, 0.1995, 0.2758, 0.1995, 0.2758, 0.1995, 0.2758, 0.1995, 0.2758, 0.1995, 0.2758, 0.1995, 0.2758, 0.1995, 0.2758, 0.1995, 0.2758, 0.1995, 0.2758, 0.1995, 0.2758, 0.1995, 0.2758, 0.1995, 0.2758, 0.1995, 0.2758, 0.1995, 0.2758, 0.1995, 0.2758, 0.1995, 0.2758, 0.1995, 0.2758, 0.1995, 0.2758, 0.1995, 0.2758, 0.1995, 0.2758, 0.1995, 0.2758, 0.1995, 0.2758, 0.1995, 0.2758, 0.1995, 0.2758, 0.1995, 0.2758, 0.1995, 0.2758, 0.1995, 0.2758, 0.1995, 0.2758, 0.1995, 0.2758, 0.1995, 0.2758, 0.1995, 0.2758, 0.1995, 0.2758, 0.1995, 0.2758, 0.1995, 0.2758, 0.1995, 0.2758, 0.1995, 0.2758, 0.1995, 0.2758, 0.1995, 0.2758, 0.1995, 0.2758, 0.1995, 0.2758, 0.1995, 0.2758, 0.1995, 0.2758, 0.1995, 0.2758, 0.1995, 0.2758, 0.1995, 0.2758, 0.1995, 0.2758, 0.1995, 0.2758, 0.1995, 0.2758, 0.1995, 0.2758, 0.1995, 0.2758, 0.1995, 0.2758, 0.1993, 0.3078, 0.1993, 0.3078, 0.1993, 0.3078, 0.1995, 0.2758, 0.1995, 0.2758, 0.1995, 0.2758, 0.1995, 0.2758, 0.1995, 0.2758, 0.1995, 0.2758, 0.1995, 0.2758, 0.1995, 0.2758, 0.1995, 0.2758, 0.1995, 0.2758, 0.1995, 0.2758, 0.1995, 0.2758, 0.1995, 0.2758, 0.1995, 0.2758, 0.1995, 0.2758, 0.1995, 0.2758, 0.1995, 0.2758, 0.1995, 0.2758, 0.1995, 0.2758, 0.1995, 0.2758, 0.1995, 0.2758, 0.1995, 0.2758, 0.1995, 0.2758, 0.1995, 0.2758, 0.1995, 0.2758, 0.1995, 0.2758, 0.1995, 0.2758, 0.1995, 0.2758, 0.1995, 0.2758, 0.1995, 0.2758, 0.1995, 0.2758, 0.1995, 0.2758, 0.1995, 0.2758, 0.1995, 0.2758, 0.1995, 0.2758, 0.1995, 0.2758, 0.1995, 0.2758, 0.1995, 0.2758, 0.1995, 0.2758, 0.1995, 0.2758, 0.1995, 0.2758, 0.1995, 0.2758, 0.1995, 0.2758, 0.1995, 0.2758, 0.1995, 0.2758, 0.1995, 0.2758, 0.1995, 0.2758, 0.1995, 0.2758, 0.1995, 0.2758, 0.1995, 0.2758, 0.1995, 0.2758, 0.1995, 0.2758, 0.1995, 0.2758, 0.1995, 0.2758, 0.1995, 0.2758, 0.1995, 0.2758, 0.1995, 0.2758, 0.1995, 0.2758, 0.1995, 0.2758, 0.1995, 0.2758, 0.1995, 0.2758, 0.1995, 0.2758, 0.1995, 0.2758, 0.1995, 0.2758, 0.1995, 0.2758, 0.1995, 0.2758, 0.1995, 0.2758, 0.1995, 0.2758, 0.1995, 0.2758, 0.1995, 0.2758, 0.1995, 0.2758, 0.1995, 0.2758, 0.1995, 0.2758, 0.1995, 0.2758, 0.1995, 0.2758, 0.1995, 0.2758, 0.1995, 0.2758, 0.1995, 0.2758, 0.1995, 0.2758, 0.1995, 0.2758, 0.1995, 0.2758, 0.1995, 0.2758, 0.1995, 0.2758, 0.1995, 0.2758, 0.1995, 0.2758, 0.1995, 0.2758, 0.1995, 0.2758, 0.1995, 0.2758, 0.1995, 0.2758, 0.1995, 0.2758, 0.1995, 0.2758, 0.1995, 0.2758, 0.1995, 0.2758, 0.1995, 0.2758, 0.1995, 0.2758, 0.1995, 0.2758, 0.1995, 0.2758, 0.1995, 0.2758, 0.1995, 0.2758, 0.1995, 0.2758, 0.1995, 0.2758, 0.1995, 0.2758, 0.1995, 0.2758, 0.1995, 0.2758, 0.1995, 0.2758, 0.1995, 0.2758, 0.1995, 0.2758, 0.1995, 0.2758, 0.1995, 0.2758, 0.1995, 0.2758, 0.1995, 0.2758, 0.1995, 0.2758, 0.1995, 0.2758, 0.1995, 0.2758, 0.1995, 0.2758, 0.1995, 0.2758, 0.1995, 0.2758, 0.1995, 0.2758, 0.1995, 0.2758, 0.1995, 0.2758, 0.1995, 0.2758, 0.1995, 0.2758, 0.1995, 0.2758, 0.1995, 0.2758, 0.1995, 0.2758, 0.1995, 0.2758, 0.1995, 0.2758, 0.1995, 0.2758, 0.1995, 0.2758, 0.1995, 0.2758, 0.1995, 0.2758, 0.1995, 0.2758, 0.1995, 0.2758, 0.1995, 0.2758, 0.1995, 0.2758, 0.1995, 0.2758, 0.1995, 0.2758, 0.1995, 0.2758, 0.1995, 0.2758, 0.1995, 0.2758, 0.1995, 0.2758, 0.1995, 0.2758, 0.1995, 0.2758, 0.1995, 0.2758, 0.1995, 0.2758, 0.1995, 0.2758, 0.1995, 0.2758, 0.1995, 0.2758, 0.1995, 0.2758, 0.1995, 0.2758, 0.1995, 0.2758, 0.1995, 0.2758, 0.1995, 0.2758, 0.1995, 0.2758, 0.1995, 0.2758, 0.1995, 0.2758, 0.1995, 0.2758, 0.1995, 0.2758, 0.1995, 0.2758, 0.1995, 0.2758, 0.1995, 0.2758, 0.1995, 0.2758, 0.1995, 0.2758, 0.1995, 0.2758, 0.1995, 0.2758, 0.1995, 0.2758, 0.1995, 0.2758, 0.1995, 0.2758, 0.1995, 0.2758, 0.1995, 0.2758, 0.1995, 0.2758, 0.1995, 0.2758, 0.1995, 0.2758, 0.1995, 0.2758, 0.1995, 0.2758, 0.1995, 0.2758, 0.1995, 0.2758, 0.1995, 0.2758, 0.1995, 0.2758, 0.1995, 0.2758, 0.1995, 0.2758, 0.1995, 0.2758, 0.1995, 0.2758, 0.1995, 0.2758, 0.1995, 0.2758, 0.1995, 0.2758, 0.1995, 0.2758, 0.1995, 0.2758, 0.1995, 0.2758, 0.1995, 0.2758, 0.1995, 0.2758, 0.1995, 0.2758, 0.1995, 0.2758, 0.1995, 0.2758, 0.1995, 0.2758, 0.1995, 0.2758, 0.1995, 0.2758, 0.1995, 0.2758, 0.1995, 0.2758, 0.1995, 0.2758, 0.1995, 0.2758, 0.1995, 0.2758, 0.1995, 0.2758, 0.1995, 0.2758, 0.1995, 0.2758, 0.1995, 0.2758, 0.1995, 0.2758, 0.1995, 0.2758, 0.1995, 0.2758, 0.1995, 0.2758, 0.1995, 0.2758, 0.1995, 0.2758, 0.1995, 0.2758, 0.1995, 0.2758, 0.1995, 0.2758, 0.1995, 0.2758, 0.1995, 0.2758, 0.1995, 0.2758, 0.1995, 0.2758, 0.1995, 0.2758, 0.1995, 0.2758, 0.1995, 0.2758, 0.1995, 0.2758, 0.1995, 0.2758, 0.1995, 0.2758, 0.1995, 0.2758, 0.1995, 0.2758, 0.1995, 0.2758, 0.1995, 0.2758, 0.1995, 0.2758, 0.1995, 0.2758, 0.1995, 0.2758, 0.1995, 0.2758, 0.1995, 0.2758, 0.1995, 0.2758, 0.1995, 0.2758, 0.1995, 0.2758, 0.1995, 0.2758, 0.1995, 0.2758, 0.1995, 0.2758, 0.1995, 0.2758, 0.1995, 0.2758, 0.1995, 0.2758, 0.1995, 0.2758, 0.1995, 0.2758, 0.1995, 0.2758, 0.1995, 0.2758, 0.1995, 0.2758, 0.1995, 0.2758, 0.1995, 0.2758, 0.1995, 0.2758, 0.1995, 0.2758, 0.1995, 0.2758, 0.1995, 0.2758, 0.1995, 0.2758, 0.1995, 0.2758, 0.1995, 0.2758, 0.1995, 0.2758, 0.1995, 0.2758, 0.1995, 0.2758, 0.1995, 0.2758, 0.1995, 0.2758, 0.1995, 0.2758, 0.1995, 0.2758, 0.1995, 0.2758, 0.1995, 0.2758, 0.1995, 0.2758, 0.1995, 0.2758, 0.1995, 0.2758, 0.1995, 0.2758, 0.1995, 0.2758, 0.1995, 0.2758, 0.1995, 0.2758, 0.1995, 0.2758, 0.1995, 0.2758, 0.1995, 0.2758, 0.1995, 0.2758, 0.1995, 0.2758, 0.1995, 0.2758, 0.1995, 0.2758, 0.1995, 0.2758, 0.1995, 0.2758, 0.1995, 0.2758, 0.1995, 0.2758, 0.1995, 0.2758, 0.1995, 0.2758, 0.1995, 0.2758, 0.1995, 0.2758, 0.1995, 0.2758, 0.1995, 0.2758, 0.1995, 0.2758, 0.1995, 0.2758, 0.1995, 0.2758, 0.1995, 0.2758, 0.1995, 0.2758, 0.1995, 0.2758, 0.1995, 0.2758, 0.1995, 0.2758, 0.1995, 0.2758, 0.1995, 0.2758, 0.1995, 0.2758, 0.1995, 0.2758, 0.1995, 0.2758, 0.1995, 0.2758, 0.1995, 0.2758, 0.1995, 0.2758, 0.1995, 0.2758, 0.1995, 0.2758, 0.1995, 0.2758, 0.1995, 0.2758, 0.1995, 0.2758, 0.1995, 0.2758, 0.1995, 0.2758, 0.1995, 0.2758, 0.1995, 0.2758, 0.1995, 0.2758, 0.1995, 0.2758, 0.1995, 0.2758, 0.1995, 0.2758, 0.1995, 0.2758, 0.1995, 0.2758, 0.1995, 0.2758, 0.1995, 0.2758, 0.1995, 0.2758, 0.1995, 0.2758, 0.1995, 0.2758, 0.1995, 0.2758, 0.1995, 0.2758, 0.1995, 0.2758, 0.1995, 0.2758, 0.1995, 0.2758, 0.1995, 0.2758, 0.1995, 0.2758, 0.1995, 0.2758, 0.1995, 0.2758, 0.1995, 0.2758, 0.1995, 0.2758, 0.1995, 0.2758, 0.1995, 0.2758, 0.1995, 0.2758, 0.1995, 0.2758, 0.1995, 0.2758, 0.1995, 0.2758, 0.1995, 0.2758, 0.1995, 0.2758, 0.1995, 0.2758, 0.1995, 0.2758, 0.1995, 0.2758, 0.1995, 0.2758, 0.1995, 0.2758, 0.1995, 0.2758, 0.1995, 0.2758, 0.1995, 0.2758, 0.1995, 0.2758, 0.1995, 0.2758, 0.1995, 0.2758, 0.1995, 0.2758, 0.1995, 0.2758, 0.1995, 0.2758, 0.1995, 0.2758, 0.1995, 0.2758, 0.1995, 0.2758, 0.1995, 0.2758, 0.1994, 0.2815, 0.1994, 0.2815, 0.1994, 0.2815, 0.1995, 0.2758, 0.1995, 0.2758, 0.1995, 0.2758, 0.1995, 0.2758, 0.1995, 0.2758, 0.1995, 0.2758, 0.1995, 0.2758, 0.1995, 0.2758, 0.1995, 0.2758])
me_mesh.materials.append(mat_blinn4)
me_mesh.use_remesh_fix_poles = True
me_mesh.use_remesh_preserve_attributes = False
me_mesh.use_mirror_vertex_groups = False
me_mesh.update()
me_mesh.normals_split_custom_set([tuple(v) for v in zip(*[iter([0.05122, 0.01623, 0.9986, 0.0286, -0.06101, 0.9977, 0.009789, -0.02757, 0.9996, 0.003499, -0.06618, 0.9978, 0.003499, -0.06618, 0.9978, 0.003499, -0.06618, 0.9978, 0.05122, 0.01623, 0.9986, 0.009789, -0.02757, 0.9996, 0.1919, 0.004297, 0.9814, -0.006789, -0.03845, 0.9992, -0.006789, -0.03845, 0.9992, -0.006789, -0.03845, 0.9992, -0.01481, 0.01039, 0.9998, -0.0232, -0.003457, 0.9997, -0.01979, 0.002437, 0.9998, -0.1324, 0.003261, 0.9912, -0.1324, 0.003261, 0.9912, -0.1324, 0.003261, 0.9912, 0.05903, 0.08733, 0.9944, -0.0105, -0.01671, 0.9998, 0.01975, 0.02842, 0.9994, 0.005747, 0.08791, 0.9961, 0.0003746, 0.09957, 0.995, 0.001359, 0.09741, 0.9952, -0.0105, -0.01671, 0.9998, -0.03889, -0.05935, 0.9975, 0.01975, 0.02842, 0.9994, 0.005747, 0.08791, 0.9961, 0.001359, 0.09741, 0.9952, 0.006813, 0.08614, 0.9963, 0.1461, -0.08864, 0.9853, 0.1461, -0.08864, 0.9853, 0.1461, -0.08864, 0.9853, -0.05384, -0.5237, 0.8502, -0.05384, -0.5237, 0.8502, -0.05384, -0.5237, 0.8502, -0.0232, -0.003457, 0.9997, -0.02931, -0.01334, 0.9995, -0.01979, 0.002437, 0.9998, -0.02674, -0.04184, 0.9988, -0.02674, -0.04184, 0.9988, -0.02674, -0.04184, 0.9988, 0.02829, -0.02341, 0.9993, 0.02829, -0.02341, 0.9993, 0.02829, -0.02341, 0.9993, 0.04776, -0.06062, 0.997, 0.04776, -0.06062, 0.997, 0.04776, -0.06062, 0.997, -0.00561, 0.1852, 0.9827, -0.00561, 0.1852, 0.9827, -0.00561, 0.1852, 0.9827, 0.01425, -0.03462, 0.9993, -0.007495, -0.08476, 0.9964, -0.02334, -0.1225, 0.9922, -0.02396, -0.09162, 0.9955, -0.02396, -0.09162, 0.9955, -0.02396, -0.09162, 0.9955, 0.002648, 0.1625, 0.9867, 0.002648, 0.1625, 0.9867, 0.002648, 0.1625, 0.9867, 0.04378, -0.0464, 0.998, 0.04378, -0.0464, 0.998, 0.04378, -0.0464, 0.998, -0.0568, 0.03553, 0.9978, -0.0568, 0.03553, 0.9978, -0.0568, 0.03553, 0.9978, 0.004713, 0.05234, 0.9986, 0.004713, 0.05234, 0.9986, 0.004713, 0.05234, 0.9986, 0.02372, -0.02045, 0.9995, 0.02501, -0.02257, 0.9994, 0.02863, -0.02866, 0.9992, 0.03599, 0.00443, 0.9993, 0.03599, 0.00443, 0.9993, 0.03599, 0.00443, 0.9993, 0.6693, -0.001165, 0.743, 0.003057, 0.01318, 0.9999, 0.3853, 0.006141, 0.9228, -0.002016, -0.01584, 0.9999, -0.004954, -0.01206, 0.9999, 0.000129, -0.01861, 0.9998, -0.1553, -0.1032, 0.9825, -0.1553, -0.1032, 0.9825, -0.1553, -0.1032, 0.9825, -0.004954, -0.01206, 0.9999, -0.002016, -0.01584, 0.9999, -0.00654, -0.01001, 0.9999, -0.00717, -0.09137, 0.9958, -0.00717, -0.09137, 0.9958, -0.00717, -0.09137, 0.9958, 0.02901, -0.03789, 0.9989, 0.02901, -0.03789, 0.9989, 0.02901, -0.03789, 0.9989, -0.00896, -0.9954, -0.09578, -0.00896, -0.9954, -0.09578, -0.00896, -0.9954, -0.09578, 0.01192, 0.1091, 0.994, 0.01192, 0.1091, 0.994, 0.01192, 0.1091, 0.994, 0.02991, 0.9542, 0.2976, 0.02991, 0.9542, 0.2976, 0.02991, 0.9542, 0.2976, 0.008795, 0.524, 0.8517, 0.008795, 0.524, 0.8517, 0.008795, 0.524, 0.8517, 0.01841, -0.01183, 0.9998, 0.01841, -0.01183, 0.9998, 0.01841, -0.01183, 0.9998, -0.006259, -0.01014, 0.9999, -0.006259, -0.01014, 0.9999, -0.006259, -0.01014, 0.9999, 0.007495, -0.03671, 0.9993, 0.005729, -0.03672, 0.9993, 0.02077, -0.03666, 0.9991, -0.01482, 0.04606, 0.9988, -0.01482, 0.04606, 0.9988, -0.01482, 0.04606, 0.9988, 0.02824, -0.001765, 0.9996, -0.007495, -0.08476, 0.9964, 0.01425, -0.03462, 0.9993, 0.00405, -0.02164, 0.9998, 0.00405, -0.02164, 0.9998, 0.00405, -0.02164, 0.9998, 0.02029, 0.09592, 0.9952, 0.02029, 0.09592, 0.9952, 0.02029, 0.09592, 0.9952, 0.005729, -0.03672, 0.9993, 0.007495, -0.03671, 0.9993, -0.006511, -0.03676, 0.9993, -0.01383, 0.04734, 0.9988, -0.01383, 0.04734, 0.9988, -0.01383, 0.04734, 0.9988, -0.04729, -0.01686, 0.9987, -0.04729, -0.01686, 0.9987, -0.04729, -0.01686, 0.9987, 0.005396, -0.02652, 0.9996, 0.005396, -0.02652, 0.9996, 0.005396, -0.02652, 0.9996, -0.006756, -0.01063, 0.9999, -0.006756, -0.01063, 0.9999, -0.006756, -0.01063, 0.9999, -0.1224, 0.01575, 0.9924, -0.1224, 0.01575, 0.9924, -0.1224, 0.01575, 0.9924, 0.003428, -0.06752, 0.9977, 0.003428, -0.06752, 0.9977, 0.003428, -0.06752, 0.9977, -0.01233, -0.008437, 0.9999, 0.01009, 0.01577, 0.9998, 0.006953, 0.01246, 0.9999, 0.9814, 0.08967, 0.1696, 0.9814, 0.08967, 0.1696, 0.9814, 0.08967, 0.1696, -0.05724, 0.08956, 0.9943, -0.05724, 0.08956, 0.9943, -0.05724, 0.08956, 0.9943, 0.06126, -0.9416, 0.3311, 0.06126, -0.9416, 0.3311, 0.06126, -0.9416, 0.3311, 0.005854, 0.003349, 1.0, 0.005854, 0.003349, 1.0, 0.005854, 0.003349, 1.0, -0.02036, 0.03872, 0.999, -0.02036, 0.03872, 0.999, -0.02036, 0.03872, 0.999, 0.00182, 0.04612, 0.9989, 0.00182, 0.04612, 0.9989, 0.00182, 0.04612, 0.9989, 0.01265, 0.01019, 0.9999, 0.01265, 0.01019, 0.9999, 0.01265, 0.01019, 0.9999, 0.02503, -0.02315, 0.9994, 0.02503, -0.02315, 0.9994, 0.02503, -0.02315, 0.9994, 0.01397, -0.002102, 0.9999, 0.01397, -0.002102, 0.9999, 0.01397, -0.002102, 0.9999, 0.07021, 0.04808, 0.9964, 0.07021, 0.04808, 0.9964, 0.07021, 0.04808, 0.9964, 0.06659, 0.04372, 0.9968, 0.06659, 0.04372, 0.9968, 0.06659, 0.04372, 0.9968, -0.05421, 0.1011, 0.9934, 0.01868, -0.01569, 0.9997, 0.01609, -0.008997, 0.9998, -0.05465, -0.02712, 0.9981, -0.05465, -0.02712, 0.9981, -0.05465, -0.02712, 0.9981, 0.00647, -0.05925, 0.9982, 0.00647, -0.05925, 0.9982, 0.00647, -0.05925, 0.9982, -0.001709, -0.06813, 0.9977, -0.001709, -0.06813, 0.9977, -0.001709, -0.06813, 0.9977, 0.04508, 0.4343, 0.8996, 0.04508, 0.4343, 0.8996, 0.04508, 0.4343, 0.8996, 0.006972, 0.008907, 0.9999, 0.006972, 0.008907, 0.9999, 0.006972, 0.008907, 0.9999, -0.008475, -0.02821, 0.9996, -0.008475, -0.02821, 0.9996, -0.008475, -0.02821, 0.9996, 0.0127, -0.01186, 0.9998, 0.0127, -0.01186, 0.9998, 0.0127, -0.01186, 0.9998, -0.9407, -0.02645, 0.3383, -0.9407, -0.02645, 0.3383, -0.9407, -0.02645, 0.3383, -0.005874, -0.03492, 0.9994, -0.005874, -0.03492, 0.9994, -0.005874, -0.03492, 0.9994, 0.03742, -0.03059, 0.9988, 0.03742, -0.03059, 0.9988, 0.03742, -0.03059, 0.9988, -0.03289, 0.1877, 0.9817, -0.03289, 0.1877, 0.9817, -0.03289, 0.1877, 0.9817, 0.002123, 0.04218, 0.9991, 0.06877, -0.01841, 0.9975, 0.008663, 0.03776, 0.9992, -0.02551, 0.02985, 0.9992, -0.01146, 0.008502, 0.9999, -0.02168, 0.02383, 0.9995, 0.02551, 0.02493, 0.9994, 0.02551, 0.02493, 0.9994, 0.02551, 0.02493, 0.9994, 0.02518, 0.02089, 0.9995, 0.02518, 0.02089, 0.9995, 0.02518, 0.02089, 0.9995, 0.002123, 0.04218, 0.9991, 0.008663, 0.03776, 0.9992, -0.05402, 0.09498, 0.994, 0.03997, 0.04989, 0.998, 0.03997, 0.04989, 0.998, 0.03997, 0.04989, 0.998, 0.01073, -0.1032, 0.9946, 0.01073, -0.1032, 0.9946, 0.01073, -0.1032, 0.9946, -0.02551, 0.02985, 0.9992, -0.02168, 0.02383, 0.9995, -0.03635, 0.04725, 0.9982, -0.006325, -0.02224, 0.9997, -0.006325, -0.02224, 0.9997, -0.006325, -0.02224, 0.9997, 0.01085, 0.006543, 0.9999, 0.01085, 0.006543, 0.9999, 0.01085, 0.006543, 0.9999, -0.4631, 0.02458, 0.8859, -0.4631, 0.02458, 0.8859, -0.4631, 0.02458, 0.8859, 0.04743, -0.02439, 0.9986, 0.04743, -0.02439, 0.9986, 0.04743, -0.02439, 0.9986, 0.01838, 0.02942, 0.9994, 0.01838, 0.02942, 0.9994, 0.01838, 0.02942, 0.9994, 0.8124, 0.1648, 0.5593, 0.8124, 0.1648, 0.5593, 0.8124, 0.1648, 0.5593, 0.03889, -0.008253, 0.9992, 0.03889, -0.008253, 0.9992, 0.03889, -0.008253, 0.9992, 0.01812, 0.02147, 0.9996, 0.01515, 0.01744, 0.9997, 0.01136, 0.01144, 0.9999, 0.01515, 0.01744, 0.9997, 0.008125, 0.006618, 0.9999, 0.01136, 0.01144, 0.9999, -0.0004135, -0.02208, 0.9998, -0.0004135, -0.02208, 0.9998, -0.0004135, -0.02208, 0.9998, -0.05311, -0.09477, 0.9941, -0.05311, -0.09477, 0.9941, -0.05311, -0.09477, 0.9941, 0.02971, 0.8718, 0.4889, 0.02971, 0.8718, 0.4889, 0.02971, 0.8718, 0.4889, 0.02501, -0.02257, 0.9994, 0.03046, -0.03148, 0.999, 0.02863, -0.02866, 0.9992, 0.08128, 0.03519, 0.9961, 0.08128, 0.03519, 0.9961, 0.08128, 0.03519, 0.9961, -0.05154, 0.1076, 0.9929, -0.05154, 0.1076, 0.9929, -0.05154, 0.1076, 0.9929, -0.03226, -0.01612, 0.9993, -0.03226, -0.01612, 0.9993, -0.03226, -0.01612, 0.9993, 0.008741, 0.004088, 1.0, 0.002126, 0.004694, 1.0, 0.002291, 0.008793, 1.0, 0.005953, 0.03512, 0.9994, 0.005953, 0.03512, 0.9994, 0.005953, 0.03512, 0.9994, 0.05847, -0.000313, 0.9983, 0.05847, -0.000313, 0.9983, 0.05847, -0.000313, 0.9983, 0.09393, 0.06238, 0.9936, 0.09393, 0.06238, 0.9936, 0.09393, 0.06238, 0.9936, -0.743, -0.0308, 0.6686, -0.743, -0.0308, 0.6686, -0.743, -0.0308, 0.6686, 0.02077, -0.0583, 0.9981, 0.02077, -0.0583, 0.9981, 0.02077, -0.0583, 0.9981, 0.1257, -0.1699, 0.9774, 0.1257, -0.1699, 0.9774, 0.1257, -0.1699, 0.9774, 0.002126, 0.004694, 1.0, -0.003229, 0.01046, 0.9999, 0.002291, 0.008793, 1.0, -0.1216, -0.2519, 0.9601, -0.1394, -0.1154, 0.9835, -0.1515, -0.03179, 0.9879, -0.01641, 0.03682, 0.9992, -0.01641, 0.03682, 0.9992, -0.01641, 0.03682, 0.9992, -0.02102, 0.01214, 0.9997, -0.03278, 0.0366, 0.9988, -0.03397, -0.1683, 0.9851, 0.002291, 0.008793, 1.0, 0.007363, 0.006645, 1.0, 0.008741, 0.004088, 1.0, -0.001393, 0.008895, 1.0, -0.001393, 0.008895, 1.0, -0.001393, 0.008895, 1.0, -0.005197, 0.06641, 0.9978, -0.005197, 0.06641, 0.9978, -0.005197, 0.06641, 0.9978, 0.7804, 0.08716, 0.6192, 0.7804, 0.08716, 0.6192, 0.7804, 0.08716, 0.6192, -0.02102, 0.01214, 0.9997, -0.03397, -0.1683, 0.9851, -0.03244, -0.6895, 0.7236, -0.1515, -0.03179, 0.9879, -0.1394, -0.1154, 0.9835, -0.1614, 0.09658, 0.9822, -0.0001383, -0.0007439, 1.0, -0.0001383, -0.0007439, 1.0, -0.0001383, -0.0007439, 1.0, -0.02348, -0.06269, 0.9978, -0.02348, -0.06269, 0.9978, -0.02348, -0.06269, 0.9978, -0.195, -0.4007, 0.8952, -0.195, -0.4007, 0.8952, -0.195, -0.4007, 0.8952, 0.006953, 0.01246, 0.9999, 0.01009, 0.01577, 0.9998, 0.02672, 0.03412, 0.9991, 0.01909, -0.06771, 0.9975, 0.01909, -0.06771, 0.9975, 0.01909, -0.06771, 0.9975, -0.01527, 0.3139, -0.9493, -0.01527, 0.3139, -0.9493, -0.01527, 0.3139, -0.9493, 0.01172, 0.03057, 0.9995, 0.01172, 0.03057, 0.9995, 0.01172, 0.03057, 0.9995, -0.872, -0.2999, 0.387, -0.872, -0.2999, 0.387, -0.872, -0.2999, 0.387, -0.006053, -0.009037, 0.9999, -0.006053, -0.009037, 0.9999, -0.006053, -0.009037, 0.9999, -0.0129, 0.1027, 0.9946, -0.0129, 0.1027, 0.9946, -0.0129, 0.1027, 0.9946, -0.04322, -0.3448, 0.9377, -0.04322, -0.3448, 0.9377, -0.04322, -0.3448, 0.9377, -0.02644, -0.4872, 0.8729, -0.02644, -0.4872, 0.8729, -0.02644, -0.4872, 0.8729, 0.02992, -0.2289, 0.973, 0.02992, -0.2289, 0.973, 0.02992, -0.2289, 0.973, -0.0141, 0.2345, 0.972, -0.0141, 0.2345, 0.972, -0.0141, 0.2345, 0.972, -0.009198, 0.2216, 0.9751, -0.009198, 0.2216, 0.9751, -0.009198, 0.2216, 0.9751, 0.07035, -0.02126, 0.9973, 0.06012, -0.04096, 0.9974, 0.06014, -0.04079, 0.9974, 0.02769, -0.03981, 0.9988, 0.02769, -0.03981, 0.9988, 0.02769, -0.03981, 0.9988, 0.001686, 0.009656, 1.0, 0.001686, 0.009656, 1.0, 0.001686, 0.009656, 1.0, 0.06014, -0.04079, 0.9974, 0.06012, -0.04096, 0.9974, 0.04632, -0.06739, 0.9967, -0.09464, -0.9955, -0.007696, -0.09464, -0.9955, -0.007696, -0.09464, -0.9955, -0.007696, 0.0241, 0.3925, -0.9195, 0.0241, 0.3925, -0.9195, 0.0241, 0.3925, -0.9195, -0.6683, -0.002662, 0.7439, -0.6683, -0.002662, 0.7439, -0.6683, -0.002662, 0.7439, 0.06799, -0.6525, 0.7548, 0.06799, -0.6525, 0.7548, 0.06799, -0.6525, 0.7548, -0.01134, -0.05594, 0.9984, -0.01134, -0.05594, 0.9984, -0.01134, -0.05594, 0.9984, -0.5796, 0.005412, 0.8149, -0.5796, 0.005412, 0.8149, -0.5796, 0.005412, 0.8149, 0.004049, -0.0215, 0.9998, 0.004049, -0.0215, 0.9998, 0.004049, -0.0215, 0.9998, 0.09781, -0.9846, -0.1449, 0.09781, -0.9846, -0.1449, 0.09781, -0.9846, -0.1449, 0.06804, 0.008234, 0.9976, 0.06804, 0.008234, 0.9976, 0.06804, 0.008234, 0.9976, 0.0198, 0.1032, 0.9945, 0.0198, 0.1032, 0.9945, 0.0198, 0.1032, 0.9945, -0.059, 0.1114, 0.992, -0.05421, 0.1011, 0.9934, 0.01609, -0.008997, 0.9998, -0.915, 0.05286, 0.3999, -0.915, 0.05286, 0.3999, -0.915, 0.05286, 0.3999, -0.01611, -0.5417, 0.8404, -0.01611, -0.5417, 0.8404, -0.01611, -0.5417, 0.8404, -0.06852, 0.8795, 0.471, -0.06852, 0.8795, 0.471, -0.06852, 0.8795, 0.471, -0.739, -0.05164, 0.6717, -0.739, -0.05164, 0.6717, -0.739, -0.05164, 0.6717, -0.02065, -0.2495, 0.9681, -0.02065, -0.2495, 0.9681, -0.02065, -0.2495, 0.9681, 0.01079, 0.02299, 0.9997, 0.01079, 0.02299, 0.9997, 0.01079, 0.02299, 0.9997, 0.02555, 0.6016, 0.7984, 0.02555, 0.6016, 0.7984, 0.02555, 0.6016, 0.7984, -0.05034, 0.02995, 0.9983, -0.05034, 0.02995, 0.9983, -0.05034, 0.02995, 0.9983, 0.001719, 0.4645, 0.8856, 0.001719, 0.4645, 0.8856, 0.001719, 0.4645, 0.8856, -0.005356, -0.631, 0.7757, -0.005356, -0.631, 0.7757, -0.005356, -0.631, 0.7757, -0.06172, 0.984, 0.1669, -0.06172, 0.984, 0.1669, -0.06172, 0.984, 0.1669, 0.1015, 0.06023, 0.993, 0.1015, 0.06023, 0.993, 0.1015, 0.06023, 0.993, 0.009426, -0.9741, 0.2258, 0.009426, -0.9741, 0.2258, 0.009426, -0.9741, 0.2258, 0.1919, 0.004297, 0.9814, 0.4247, -0.06254, 0.9032, 0.05122, 0.01623, 0.9986, 0.5306, 0.06408, 0.8452, 0.5306, 0.06408, 0.8452, 0.5306, 0.06408, 0.8452, 0.6104, 0.2908, 0.7368, 0.6104, 0.2908, 0.7368, 0.6104, 0.2908, 0.7368, -0.003148, -0.2057, 0.9786, -0.003148, -0.2057, 0.9786, -0.003148, -0.2057, 0.9786, 0.04741, -0.4518, 0.8909, 0.04741, -0.4518, 0.8909, 0.04741, -0.4518, 0.8909, 0.02645, -0.2848, 0.9582, 0.02645, -0.2848, 0.9582, 0.02645, -0.2848, 0.9582, -0.01453, 0.8774, 0.4795, -0.01453, 0.8774, 0.4795, -0.01453, 0.8774, 0.4795, -0.07859, -0.1471, 0.986, -0.07859, -0.1471, 0.986, -0.07859, -0.1471, 0.986, -0.03164, 0.4478, 0.8935, -0.03164, 0.4478, 0.8935, -0.03164, 0.4478, 0.8935, -0.952, -0.00829, 0.306, -0.952, -0.00829, 0.306, -0.952, -0.00829, 0.306, 0.006505, -0.009238, 0.9999, 0.006505, -0.009238, 0.9999, 0.006505, -0.009238, 0.9999, -0.8605, -0.3962, 0.3204, -0.8605, -0.3962, 0.3204, -0.8605, -0.3962, 0.3204, -0.9237, -0.1149, 0.3656, -0.9237, -0.1149, 0.3656, -0.9237, -0.1149, 0.3656, -0.4061, 0.1428, 0.9026, -0.4061, 0.1428, 0.9026, -0.4061, 0.1428, 0.9026, 0.03661, -0.5706, 0.8204, 0.03661, -0.5706, 0.8204, 0.03661, -0.5706, 0.8204, 0.9785, 0.0117, 0.206, 0.9785, 0.0117, 0.206, 0.9785, 0.0117, 0.206, 0.08493, -0.8081, 0.5829, 0.08493, -0.8081, 0.5829, 0.08493, -0.8081, 0.5829, -0.01394, -0.2785, 0.9603, -0.01394, -0.2785, 0.9603, -0.01394, -0.2785, 0.9603, -0.04519, 0.8942, 0.4454, -0.04519, 0.8942, 0.4454, -0.04519, 0.8942, 0.4454, -0.009339, 0.9998, 0.01736, -0.009339, 0.9998, 0.01736, -0.009339, 0.9998, 0.01736, -0.9375, 0.03667, 0.346, -0.9375, 0.03667, 0.346, -0.9375, 0.03667, 0.346, 0.8097, 0.01504, 0.5866, 0.8097, 0.01504, 0.5866, 0.8097, 0.01504, 0.5866, 0.01506, -0.6801, 0.733, 0.01506, -0.6801, 0.733, 0.01506, -0.6801, 0.733, 0.005291, 0.2111, 0.9774, 0.005291, 0.2111, 0.9774, 0.005291, 0.2111, 0.9774, 0.01963, -0.3871, 0.9218, 0.01963, -0.3871, 0.9218, 0.01963, -0.3871, 0.9218, -0.9704, -0.02882, 0.24, -0.9704, -0.02882, 0.24, -0.9704, -0.02882, 0.24, 0.01104, -0.4016, 0.9158, 0.01104, -0.4016, 0.9158, 0.01104, -0.4016, 0.9158, 0.01309, -0.9767, 0.2141, 0.01309, -0.9767, 0.2141, 0.01309, -0.9767, 0.2141, -0.006512, 0.3429, 0.9393, -0.006512, 0.3429, 0.9393, -0.006512, 0.3429, 0.9393, -0.8965, 0.002985, 0.4431, -0.8965, 0.002985, 0.4431, -0.8965, 0.002985, 0.4431, -0.5233, 0.08941, 0.8474, -0.5233, 0.08941, 0.8474, -0.5233, 0.08941, 0.8474, -0.003189, -0.6843, 0.7292, -0.003189, -0.6843, 0.7292, -0.003189, -0.6843, 0.7292, 0.02148, -0.4246, 0.9051, 0.01474, -0.1743, 0.9846, 0.02043, -0.4313, 0.902, 0.09097, -0.0118, 0.9958, 0.09097, -0.0118, 0.9958, 0.09097, -0.0118, 0.9958, 0.01683, -0.1638, 0.9863, 0.01474, -0.1743, 0.9846, 0.02148, -0.4246, 0.9051, 0.03141, 0.7579, 0.6517, 0.03141, 0.7579, 0.6517, 0.03141, 0.7579, 0.6517, -0.8103, 0.5289, 0.2524, -0.8103, 0.5289, 0.2524, -0.8103, 0.5289, 0.2524, -0.05006, -0.5793, 0.8136, -0.05006, -0.5793, 0.8136, -0.05006, -0.5793, 0.8136, -0.01329, 0.3358, 0.9418, -0.01329, 0.3358, 0.9418, -0.01329, 0.3358, 0.9418, 0.007417, 0.9949, 0.101, 0.007417, 0.9949, 0.101, 0.007417, 0.9949, 0.101, -0.0284, -0.08372, 0.9961, -0.0284, -0.08372, 0.9961, -0.0284, -0.08372, 0.9961, -0.09656, 0.9509, 0.2941, -0.09656, 0.9509, 0.2941, -0.09656, 0.9509, 0.2941, 0.4492, -0.0621, 0.8913, 0.4492, -0.0621, 0.8913, 0.4492, -0.0621, 0.8913, -0.04065, -0.1852, 0.9819, -0.04065, -0.1852, 0.9819, -0.04065, -0.1852, 0.9819, -0.9546, 0.001292, -0.2979, -0.9546, 0.001292, -0.2979, -0.9546, 0.001292, -0.2979, 0.01117, -0.05505, 0.9984, 0.01117, -0.05505, 0.9984, 0.01117, -0.05505, 0.9984, 0.02134, -0.4816, 0.8761, 0.02134, -0.4816, 0.8761, 0.02134, -0.4816, 0.8761, -0.06392, -0.9953, 0.07311, -0.06392, -0.9953, 0.07311, -0.06392, -0.9953, 0.07311, -0.9236, 0.06824, 0.3772, -0.9236, 0.06824, 0.3772, -0.9236, 0.06824, 0.3772, -0.0043, 0.1525, 0.9883, -0.0043, 0.1525, 0.9883, -0.0043, 0.1525, 0.9883, 0.03751, -0.9842, 0.1728, 0.03751, -0.9842, 0.1728, 0.03751, -0.9842, 0.1728, -0.6351, -0.6899, 0.3475, 0.04541, -0.9489, 0.3123, 0.04894, -0.9476, 0.3157, 0.04333, -0.0398, 0.9983, 0.04333, -0.0398, 0.9983, 0.04333, -0.0398, 0.9983, 0.01057, -0.515, 0.8572, 0.01057, -0.515, 0.8572, 0.01057, -0.515, 0.8572, 0.02097, 0.0679, 0.9975, 0.02097, 0.0679, 0.9975, 0.02097, 0.0679, 0.9975, 0.01568, -0.563, 0.8263, 0.01568, -0.563, 0.8263, 0.01568, -0.563, 0.8263, -0.02981, -0.4556, 0.8897, -0.02981, -0.4556, 0.8897, -0.02981, -0.4556, 0.8897, -0.02392, -0.1338, 0.9907, -0.02392, -0.1338, 0.9907, -0.02392, -0.1338, 0.9907, -0.002304, 0.4929, 0.8701, -0.002304, 0.4929, 0.8701, -0.002304, 0.4929, 0.8701, -0.002851, -0.1926, 0.9813, -0.002851, -0.1926, 0.9813, -0.002851, -0.1926, 0.9813, -0.05165, 0.6425, 0.7646, -0.05165, 0.6425, 0.7646, -0.05165, 0.6425, 0.7646, 0.03227, 0.03237, 0.999, 0.03227, 0.03237, 0.999, 0.03227, 0.03237, 0.999, 0.03343, 0.2098, 0.9772, 0.03343, 0.2098, 0.9772, 0.03343, 0.2098, 0.9772, -0.05651, 0.3624, 0.9303, -0.05651, 0.3624, 0.9303, -0.05651, 0.3624, 0.9303, -0.0278, 0.3142, 0.949, -0.0278, 0.3142, 0.949, -0.0278, 0.3142, 0.949, 0.01355, 0.05066, 0.9986, 0.01355, 0.05066, 0.9986, 0.01355, 0.05066, 0.9986, -0.5283, -0.06112, 0.8469, -0.5283, -0.06112, 0.8469, -0.5283, -0.06112, 0.8469, -0.0677, 0.3784, 0.9232, -0.0677, 0.3784, 0.9232, -0.0677, 0.3784, 0.9232, -0.04372, 0.6324, 0.7734, -0.04372, 0.6324, 0.7734, -0.04372, 0.6324, 0.7734, 0.01955, 0.09819, 0.995, 0.01955, 0.09819, 0.995, 0.01955, 0.09819, 0.995, 0.002492, 0.1047, 0.9945, 0.002492, 0.1047, 0.9945, 0.002492, 0.1047, 0.9945, 0.001407, -0.1896, 0.9819, 0.001407, -0.1896, 0.9819, 0.001407, -0.1896, 0.9819, -0.009494, 0.06963, 0.9975, -0.009494, 0.06963, 0.9975, -0.009494, 0.06963, 0.9975, 0.3756, 0.08093, 0.9232, 0.3756, 0.08093, 0.9232, 0.3756, 0.08093, 0.9232, -0.9909, -0.03399, 0.1304, -0.9909, -0.03399, 0.1304, -0.9909, -0.03399, 0.1304, 0.8348, -0.06095, 0.5471, 0.8348, -0.06095, 0.5471, 0.8348, -0.06095, 0.5471, -0.02425, -0.395, 0.9184, -0.02425, -0.395, 0.9184, -0.02425, -0.395, 0.9184, 0.04384, -0.3838, 0.9224, 0.04384, -0.3838, 0.9224, 0.04384, -0.3838, 0.9224, -0.03178, 0.3795, 0.9246, -0.03178, 0.3795, 0.9246, -0.03178, 0.3795, 0.9246, 0.0276, 0.5901, 0.8068, 0.0276, 0.5901, 0.8068, 0.0276, 0.5901, 0.8068, -0.03443, 0.04955, 0.9982, -0.03443, 0.04955, 0.9982, -0.03443, 0.04955, 0.9982, -0.01124, 0.2531, 0.9674, -0.01124, 0.2531, 0.9674, -0.01124, 0.2531, 0.9674, 0.03016, 0.04356, 0.9986, 0.03016, 0.04356, 0.9986, 0.03016, 0.04356, 0.9986, 0.009007, 0.4142, 0.9102, 0.009007, 0.4142, 0.9102, 0.009007, 0.4142, 0.9102, -0.003714, 0.4088, 0.9126, -0.003714, 0.4088, 0.9126, -0.003714, 0.4088, 0.9126, 0.02041, -0.3335, 0.9425, 0.02041, -0.3335, 0.9425, 0.02041, -0.3335, 0.9425, -0.9318, -0.1624, 0.3246, -0.9318, -0.1624, 0.3246, -0.9318, -0.1624, 0.3246, 0.9581, -0.1929, 0.2118, 0.9581, -0.1929, 0.2118, 0.9581, -0.1929, 0.2118, 0.562, 0.8097, 0.1689, 0.562, 0.8097, 0.1689, 0.562, 0.8097, 0.1689, 0.9958, -0.06996, -0.05886, 0.9958, -0.06996, -0.05886, 0.9958, -0.06996, -0.05886, 0.9731, 0.03425, 0.228, 0.9731, 0.03425, 0.228, 0.9731, 0.03425, 0.228, -0.9595, 0.005469, 0.2816, -0.9595, 0.005469, 0.2816, -0.9595, 0.005469, 0.2816, 0.9702, -0.02938, 0.2405, 0.9702, -0.02938, 0.2405, 0.9702, -0.02938, 0.2405, 0.8467, -0.4539, 0.2777, 0.8467, -0.4539, 0.2777, 0.8467, -0.4539, 0.2777, -0.2104, 0.9545, 0.2114, -0.2104, 0.9545, 0.2114, -0.2104, 0.9545, 0.2114, -0.9708, 0.02639, 0.2386, -0.9708, 0.02639, 0.2386, -0.9708, 0.02639, 0.2386, -0.9276, -0.05155, 0.37, -0.9276, -0.05155, 0.37, -0.9276, -0.05155, 0.37, 0.7278, 0.6665, 0.1613, 0.7278, 0.6665, 0.1613, 0.7278, 0.6665, 0.1613, 0.9731, 0.03124, 0.2281, 0.9731, 0.03124, 0.2281, 0.9731, 0.03124, 0.2281, -0.419, -0.8732, 0.2489, -0.419, -0.8732, 0.2489, -0.419, -0.8732, 0.2489, 0.9807, 0.004619, 0.1954, 0.9807, 0.004619, 0.1954, 0.9807, 0.004619, 0.1954, -0.9959, 0.08503, 0.03133, -0.9959, 0.08503, 0.03133, -0.9959, 0.08503, 0.03133, -0.9968, -0.02481, 0.07659, -0.9968, -0.02481, 0.07659, -0.9968, -0.02481, 0.07659, 0.4821, -0.865, 0.1391, 0.4056, -0.9079, 0.1062, 0.4951, -0.8567, 0.1447, -0.07714, -0.9444, 0.3195, -0.07714, -0.9444, 0.3195, -0.07714, -0.9444, 0.3195, 0.01872, 0.954, 0.2993, 0.02577, 0.9611, 0.275, 0.02859, 0.9634, 0.2666, 0.0176, -0.9903, 0.1378, 0.0176, -0.9903, 0.1378, 0.0176, -0.9903, 0.1378, 0.6652, -0.7441, 0.06109, 0.6652, -0.7441, 0.06109, 0.6652, -0.7441, 0.06109, 0.01521, 0.9399, 0.3411, 0.01521, 0.9399, 0.3411, 0.01521, 0.9399, 0.3411, 0.02016, 0.9908, 0.1337, 0.02016, 0.9908, 0.1337, 0.02016, 0.9908, 0.1337, 0.9814, 0.007743, 0.192, 0.9814, 0.007743, 0.192, 0.9814, 0.007743, 0.192, -0.003928, -0.9672, 0.254, -0.003928, -0.9672, 0.254, -0.003928, -0.9672, 0.254, -0.4554, 0.8593, 0.2329, -0.4554, 0.8593, 0.2329, -0.4554, 0.8593, 0.2329, -0.9443, -0.0839, 0.3182, -0.9443, -0.0839, 0.3182, -0.9443, -0.0839, 0.3182, 0.9874, 0.1438, 0.06613, 0.9874, 0.1438, 0.06613, 0.9874, 0.1438, 0.06613, -0.9667, -0.1277, 0.2219, -0.9667, -0.1277, 0.2219, -0.9667, -0.1277, 0.2219, 0.9663, 0.02945, 0.2559, 0.9663, 0.02945, 0.2559, 0.9663, 0.02945, 0.2559, -0.4357, -0.8384, 0.3275, 0.04541, -0.9489, 0.3123, -0.6351, -0.6899, 0.3475, -0.03045, -0.9756, 0.2175, -0.03244, -0.6895, 0.7236, -0.03397, -0.1683, 0.9851, -0.2662, 0.9239, 0.2747, -0.2662, 0.9239, 0.2747, -0.2662, 0.9239, 0.2747, -0.09129, -0.9358, 0.3406, -0.09129, -0.9358, 0.3406, -0.09129, -0.9358, 0.3406, 0.9878, -0.1018, 0.1182, 0.9878, -0.1018, 0.1182, 0.9878, -0.1018, 0.1182, -0.9809, 0.000119, 0.1947, -0.9809, 0.000119, 0.1947, -0.9809, 0.000119, 0.1947, 0.6542, 0.02542, 0.7559, 0.6542, 0.02542, 0.7559, 0.6542, 0.02542, 0.7559, 0.003225, -0.9494, 0.314, 0.003225, -0.9494, 0.314, 0.003225, -0.9494, 0.314, -0.0196, 0.9634, 0.2672, -0.0196, 0.9634, 0.2672, -0.0196, 0.9634, 0.2672, 0.9746, -0.01305, 0.2237, 0.6693, -0.001165, 0.743, 0.3853, 0.006141, 0.9228, -0.03667, -0.9493, 0.3122, -0.03667, -0.9493, 0.3122, -0.03667, -0.9493, 0.3122, -0.0157, 0.9705, 0.2406, -0.0157, 0.9705, 0.2406, -0.0157, 0.9705, 0.2406, -0.9709, 0.02675, 0.2381, -0.9709, 0.02675, 0.2381, -0.9709, 0.02675, 0.2381, 0.9915, 0.0768, 0.1053, 0.9915, 0.0768, 0.1053, 0.9915, 0.0768, 0.1053, -0.9657, -0.07536, 0.2486, -0.4357, -0.8384, 0.3275, -0.6351, -0.6899, 0.3475, -0.9898, -0.1203, 0.0764, -0.9898, -0.1203, 0.0764, -0.9898, -0.1203, 0.0764, -0.6723, 0.4601, -0.5799, -0.5683, 0.7767, 0.2716, -0.7046, 0.6636, -0.2513, -0.02413, 0.9997, -0.0004209, -0.02413, 0.9997, -0.0004209, -0.02413, 0.9997, -0.0004209, 0.9798, 0.01608, 0.1996, 0.9798, 0.01608, 0.1996, 0.9798, 0.01608, 0.1996, 0.01615, 0.9517, 0.3067, 0.02577, 0.9611, 0.275, 0.01872, 0.954, 0.2993, -0.002825, 0.9896, 0.1438, -0.002825, 0.9896, 0.1438, -0.002825, 0.9896, 0.1438, -0.007781, 0.9911, 0.1326, -0.007781, 0.9911, 0.1326, -0.007781, 0.9911, 0.1326, -0.9811, 0.01281, 0.1929, -0.9811, 0.01281, 0.1929, -0.9811, 0.01281, 0.1929, 0.9914, 0.0144, 0.1299, 0.9914, 0.0144, 0.1299, 0.9914, 0.0144, 0.1299, 0.05336, 0.9879, 0.1457, 0.05336, 0.9879, 0.1457, 0.05336, 0.9879, 0.1457, 0.9893, 0.003321, 0.1456, 0.9893, 0.003321, 0.1456, 0.9893, 0.003321, 0.1456, -0.2508, -0.02893, -0.9676, -0.2508, -0.02893, -0.9676, -0.2508, -0.02893, -0.9676, 0.9908, -0.09944, 0.09147, 0.9908, -0.09944, 0.09147, 0.9908, -0.09944, 0.09147, 0.4821, -0.865, 0.1391, 0.3911, -0.9149, 0.1001, 0.4056, -0.9079, 0.1062, -0.009691, 0.9973, -0.07282, -0.009691, 0.9973, -0.07282, -0.009691, 0.9973, -0.07282, 0.9525, -0.04424, 0.3014, 0.9525, -0.04424, 0.3014, 0.9525, -0.04424, 0.3014, 0.6516, -0.001574, 0.7585, 0.6516, -0.001574, 0.7585, 0.6516, -0.001574, 0.7585, -0.9962, 0.02736, 0.08241, -0.9962, 0.02736, 0.08241, -0.9962, 0.02736, 0.08241, 0.703, -0.03511, -0.7103, 0.9956, -0.04637, -0.08163, 0.5771, -0.03628, -0.8159, -0.03417, 0.9705, 0.2387, -0.03417, 0.9705, 0.2387, -0.03417, 0.9705, 0.2387, 0.3357, -0.03144, -0.9414, 0.3357, -0.03144, -0.9414, 0.3357, -0.03144, -0.9414, -0.4126, -0.0001671, -0.9109, -0.6723, 0.4601, -0.5799, -0.7046, 0.6636, -0.2513, 0.1088, -0.02333, -0.9938, 0.1088, -0.02333, -0.9938, 0.1088, -0.02333, -0.9938, 0.531, -0.0373, -0.8466, 0.531, -0.0373, -0.8466, 0.531, -0.0373, -0.8466, -0.3059, 0.01728, -0.9519, -0.3059, 0.01728, -0.9519, -0.3059, 0.01728, -0.9519, 0.1606, -0.4255, -0.8906, 0.3619, 0.003367, -0.9322, 0.2687, -0.2182, -0.9382, 0.001157, -0.6859, -0.7277, 0.001157, -0.6859, -0.7277, 0.001157, -0.6859, -0.7277, 0.1606, -0.4255, -0.8906, 0.2687, -0.2182, -0.9382, -0.001104, -0.6658, -0.7462, 0.0006689, 0.9467, -0.322, 0.01813, 0.7166, -0.6972, -0.000103, 0.753, -0.658, -0.4154, -0.01706, -0.9095, -0.4154, -0.01706, -0.9095, -0.4154, -0.01706, -0.9095, 0.01813, 0.7166, -0.6972, 0.5708, 0.00142, -0.8211, 0.01565, -0.007324, -0.9999, 0.3051, 0.028, -0.9519, 0.4293, 0.008919, -0.9031, 0.297, 0.02686, -0.9545, 0.197, -0.007575, -0.9804, 0.197, -0.007575, -0.9804, 0.197, -0.007575, -0.9804, 0.008798, 0.02676, -0.9996, 0.008798, 0.02676, -0.9996, 0.008798, 0.02676, -0.9996, 0.3051, 0.028, -0.9519, 0.4362, 0.009943, -0.8998, 0.4293, 0.008919, -0.9031, 0.01167, 0.02313, -0.9997, -0.003874, -0.002145, -1.0, 0.006194, 0.0174, -0.9998, 0.009467, 0.0214, -0.9997, 0.009467, 0.0214, -0.9997, 0.009467, 0.0214, -0.9997, 0.0001532, 0.005676, -1.0, -0.000103, 0.753, -0.658, 0.01813, 0.7166, -0.6972, 0.006194, 0.0174, -0.9998, -0.003874, -0.002145, -1.0, -0.006576, 0.002729, -1.0, -0.05911, 0.008497, -0.9982, -0.05911, 0.008497, -0.9982, -0.05911, 0.008497, -0.9982, 0.0001532, 0.005676, -1.0, 0.01813, 0.7166, -0.6972, 0.002754, 0.001883, -1.0, -0.6181, -0.003066, -0.7861, -0.6181, -0.003066, -0.7861, -0.6181, -0.003066, -0.7861, 0.01813, 0.7166, -0.6972, 0.01565, -0.007324, -0.9999, 0.002754, 0.001883, -1.0, 0.002754, 0.001883, -1.0, 0.01565, -0.007324, -0.9999, 0.004512, -0.01423, -0.9999, -0.006576, 0.002729, -1.0, -0.003874, -0.002145, -1.0, -0.03238, 0.007827, -0.9994, 0.004013, -0.02995, -0.9995, 0.004013, -0.02995, -0.9995, 0.004013, -0.02995, -0.9995, 0.03212, 0.02554, -0.9992, 0.03212, 0.02554, -0.9992, 0.03212, 0.02554, -0.9992, -0.6871, -0.004182, -0.7266, -0.006576, 0.002729, -1.0, -0.03238, 0.007827, -0.9994, -0.003874, -0.002145, -1.0, -0.005659, -0.004411, -1.0, -0.01315, 0.00843, -0.9999, -0.03238, 0.007827, -0.9994, -0.003874, -0.002145, -1.0, -0.01315, 0.00843, -0.9999, -0.003874, -0.002145, -1.0, -0.003755, -0.002802, -1.0, -0.005659, -0.004411, -1.0, 0.00208, -0.0525, -0.9986, -0.0008166, -0.06426, -0.9979, -0.05359, -0.1783, -0.9825, -0.0008166, -0.06426, -0.9979, -0.05971, -0.197, -0.9786, -0.05359, -0.1783, -0.9825, -0.0005411, -0.6513, -0.7588, -0.0005411, -0.6513, -0.7588, -0.0005411, -0.6513, -0.7588, 0.703, -0.03511, -0.7103, 0.5771, -0.03628, -0.8159, -0.06755, -0.00467, -0.9977])] * 3)])

# ---- objects
ob_sm_env_wall_01 = bpy.data.objects.new('SM_Env_Wall_01', me_mesh)

# ---- transforms, parenting, visibility, modifiers, constraints
ob_sm_env_wall_01.location = (0.0, 0.0, 0.0)
ob_sm_env_wall_01.rotation_euler = (1.571, -0.0, 0.0)
ob_sm_env_wall_01.scale = (0.01, 0.01, 0.01)
ob_sm_env_wall_01.color = (0.8, 0.8, 0.8, 1.0)
ob_sm_env_wall_01.lineart.crease_threshold = 0.0

# ---- collection membership
col_collection.objects.link(ob_sm_env_wall_01)

# ---- scene / render settings (as saved in the file)
scene.frame_start = 1; scene.frame_end = 250; scene.frame_set(1)
scene.render.engine = 'BLENDER_EEVEE_NEXT'
scene.cycles.use_denoising = False
scene.cycles.samples = 128
scene.cycles.sampling_pattern = 'TABULATED_SOBOL'
scene.cycles.use_adaptive_sampling = False
scene.cycles.use_light_tree = False
scene.view_settings.view_transform = 'Filmic'
bpy.context.view_layer.update()

# ---- added for rendering (the .blend has no active camera and no usable light): camera, sun
cam_auto = bpy.data.cameras.new('AutoCamera')
cam_auto.lens = 50.0
cam_auto.sensor_width = 36.0
cam_auto.clip_end = 1000.0
ob_auto_camera = bpy.data.objects.new('AutoCamera', cam_auto)
scene.collection.objects.link(ob_auto_camera)
ob_auto_camera.location = (0.209857, -0.22264, 0.173317)
ob_auto_camera.rotation_euler = (1.09748, -7.21219e-08, 0.694738)
scene.camera = ob_auto_camera
light_auto_sun = bpy.data.lights.new('AutoSun', 'SUN')
light_auto_sun.energy = 3.0
light_auto_sun.angle = 0.0523599
ob_auto_sun = bpy.data.objects.new('AutoSun', light_auto_sun)
scene.collection.objects.link(ob_auto_sun)
ob_auto_sun.rotation_euler = (0.872665, 0.174533, 0.523599)
bpy.context.view_layer.update()
